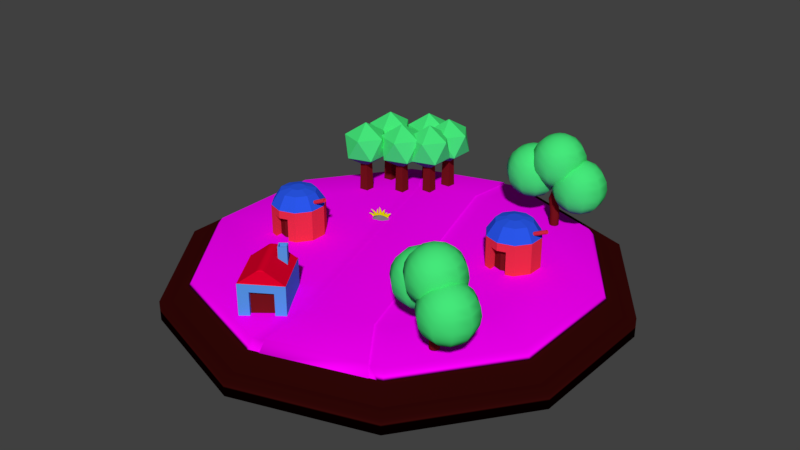 # Source: lowpolyisland.blend  (saved by Blender 2.78.0; exported with 4.5.12 LTS)
import bpy
from mathutils import Matrix  # noqa: F401  (used for matrix-valued properties, if any)

bpy.ops.wm.read_factory_settings(use_empty=True)
scene = bpy.context.scene
scene.name = 'Scene'

# ---- collections
col_collection_1 = bpy.data.collections.new('Collection 1'); scene.collection.children.link(col_collection_1)

# ---- images (referenced by path relative to the original .blend; pixels are not part of the script)
import os
ASSET_DIR = os.environ.get("B2B_ASSET_DIR", "")  # directory of the original .blend (textures are referenced by path, not embedded)
HERE = os.path.dirname(os.path.abspath(__file__))  # packed textures are extracted next to this script under _unpacked/

def load_image(name, relpath, width, height, colorspace="sRGB"):
    """Load a texture the original file referenced (path relative to the .blend, or extracted next to this script)."""
    p = next((c for c in (os.path.join(HERE, relpath), os.path.join(ASSET_DIR, relpath)) if relpath and os.path.exists(c)), "")
    if p:
        img = bpy.data.images.load(p, check_existing=True)
        img.name = name
    else:  # same state as the original file: an image datablock whose file is absent (Cycles renders it pink)
        img = bpy.data.images.new(name, width, height)
        img.source = "FILE"
        img.filepath = "//" + (relpath or name)
    img.colorspace_settings.name = colorspace
    return img
img_grass_textures_17_jpg = load_image('grass-textures-17.jpg', 'grass-textures-17.jpg', 1024, 1024, 'sRGB')

# ---- materials (node trees are filled in below, after node groups)
mat_island_brown = bpy.data.materials.new('island_brown')
mat_island_brown.alpha_threshold = 0.0
mat_island_brown.roughness = 0.5
mat_island_green = bpy.data.materials.new('island_green')
mat_island_green.alpha_threshold = 0.0
mat_island_green.roughness = 0.5
mat_islan_path = bpy.data.materials.new('islan_path')
mat_islan_path.alpha_threshold = 0.0
mat_islan_path.roughness = 0.5
mat_stone = bpy.data.materials.new('stone')
mat_stone.alpha_threshold = 0.0
mat_stone.roughness = 0.5
mat_tree_green = bpy.data.materials.new('tree_green')
mat_tree_green.alpha_threshold = 0.0
mat_tree_green.roughness = 0.5
mat_tree_bark = bpy.data.materials.new('tree_bark')
mat_tree_bark.alpha_threshold = 0.0
mat_tree_bark.roughness = 0.5
mat_dome_house_body = bpy.data.materials.new('dome_house_body')
mat_dome_house_body.alpha_threshold = 0.0
mat_dome_house_body.roughness = 0.5
mat_dome_house_top = bpy.data.materials.new('dome_house_top')
mat_dome_house_top.alpha_threshold = 0.0
mat_dome_house_top.roughness = 0.5
mat_house_top = bpy.data.materials.new('house_top')
mat_house_top.alpha_threshold = 0.0
mat_house_top.roughness = 0.5
mat_house_bottom = bpy.data.materials.new('house_bottom')
mat_house_bottom.alpha_threshold = 0.0
mat_house_bottom.roughness = 0.5
mat_grass_body = bpy.data.materials.new('grass_body')
mat_grass_body.alpha_threshold = 0.0
mat_grass_body.roughness = 0.5

# ---- material node trees
mat_island_brown.use_nodes = True; mat_island_brown.node_tree.nodes.clear()
_N = mat_island_brown.node_tree.nodes; _L = mat_island_brown.node_tree.links
n0 = _N.new('ShaderNodeOutputMaterial'); n0.name = 'Material Output'; n0.location = (300, 300)
n1 = _N.new('ShaderNodeBsdfDiffuse'); n1.name = 'Diffuse BSDF'; n1.location = (10, 300)
n1.inputs[0].default_value = (0.03522, 0.002548, 0.002344, 1.0)
_L.new(n1.outputs[0], n0.inputs[0])
n0.is_active_output = True
mat_island_green.use_nodes = True; mat_island_green.node_tree.nodes.clear()
_N = mat_island_green.node_tree.nodes; _L = mat_island_green.node_tree.links
n0 = _N.new('ShaderNodeOutputMaterial'); n0.name = 'Material Output'; n0.location = (300, 300)
n1 = _N.new('ShaderNodeTexImage'); n1.name = 'Image Texture'; n1.location = (-133, 228)
n1.width = 140
n1.image = img_grass_textures_17_jpg
n2 = _N.new('ShaderNodeBsdfDiffuse'); n2.name = 'Diffuse BSDF'; n2.location = (59, 458)
_L.new(n2.outputs[0], n0.inputs[0])
_L.new(n1.outputs[0], n2.inputs[0])
n0.is_active_output = True
mat_islan_path.use_nodes = True; mat_islan_path.node_tree.nodes.clear()
_N = mat_islan_path.node_tree.nodes; _L = mat_islan_path.node_tree.links
n0 = _N.new('ShaderNodeOutputMaterial'); n0.name = 'Material Output'; n0.location = (300, 300)
n1 = _N.new('ShaderNodeBsdfDiffuse'); n1.name = 'Diffuse BSDF'; n1.location = (10, 300)
n1.inputs[0].default_value = (0.8, 0.5912, 0.05286, 1.0)
_L.new(n1.outputs[0], n0.inputs[0])
n0.is_active_output = True
mat_stone.use_nodes = True; mat_stone.node_tree.nodes.clear()
_N = mat_stone.node_tree.nodes; _L = mat_stone.node_tree.links
n0 = _N.new('ShaderNodeOutputMaterial'); n0.name = 'Material Output'; n0.location = (300, 300)
n1 = _N.new('ShaderNodeBsdfDiffuse'); n1.name = 'Diffuse BSDF'; n1.location = (10, 300)
n1.inputs[0].default_value = (0.2019, 0.2019, 0.2019, 1.0)
_L.new(n1.outputs[0], n0.inputs[0])
n0.is_active_output = True
mat_tree_green.use_nodes = True; mat_tree_green.node_tree.nodes.clear()
_N = mat_tree_green.node_tree.nodes; _L = mat_tree_green.node_tree.links
n0 = _N.new('ShaderNodeOutputMaterial'); n0.name = 'Material Output'; n0.location = (300, 300)
n1 = _N.new('ShaderNodeBsdfDiffuse'); n1.name = 'Diffuse BSDF'; n1.location = (10, 300)
n1.inputs[0].default_value = (0.0601, 0.8, 0.1956, 1.0)
_L.new(n1.outputs[0], n0.inputs[0])
n0.is_active_output = True
mat_tree_bark.use_nodes = True; mat_tree_bark.node_tree.nodes.clear()
_N = mat_tree_bark.node_tree.nodes; _L = mat_tree_bark.node_tree.links
n0 = _N.new('ShaderNodeOutputMaterial'); n0.name = 'Material Output'; n0.location = (300, 300)
n1 = _N.new('ShaderNodeBsdfDiffuse'); n1.name = 'Diffuse BSDF'; n1.location = (10, 300)
n1.inputs[0].default_value = (0.1626, 0.00737, 0.01062, 1.0)
_L.new(n1.outputs[0], n0.inputs[0])
n0.is_active_output = True
mat_dome_house_body.use_nodes = True; mat_dome_house_body.node_tree.nodes.clear()
_N = mat_dome_house_body.node_tree.nodes; _L = mat_dome_house_body.node_tree.links
n0 = _N.new('ShaderNodeOutputMaterial'); n0.name = 'Material Output'; n0.location = (300, 300)
n1 = _N.new('ShaderNodeBsdfDiffuse'); n1.name = 'Diffuse BSDF'; n1.location = (10, 300)
n1.inputs[0].default_value = (0.8, 0.02915, 0.06346, 1.0)
_L.new(n1.outputs[0], n0.inputs[0])
n0.is_active_output = True
mat_dome_house_top.use_nodes = True; mat_dome_house_top.node_tree.nodes.clear()
_N = mat_dome_house_top.node_tree.nodes; _L = mat_dome_house_top.node_tree.links
n0 = _N.new('ShaderNodeOutputMaterial'); n0.name = 'Material Output'; n0.location = (300, 300)
n1 = _N.new('ShaderNodeBsdfDiffuse'); n1.name = 'Diffuse BSDF'; n1.location = (10, 300)
n1.inputs[0].default_value = (0.02269, 0.09496, 0.8, 1.0)
_L.new(n1.outputs[0], n0.inputs[0])
n0.is_active_output = True
mat_house_top.use_nodes = True; mat_house_top.node_tree.nodes.clear()
_N = mat_house_top.node_tree.nodes; _L = mat_house_top.node_tree.links
n0 = _N.new('ShaderNodeOutputMaterial'); n0.name = 'Material Output'; n0.location = (300, 300)
n1 = _N.new('ShaderNodeBsdfDiffuse'); n1.name = 'Diffuse BSDF'; n1.location = (10, 300)
n1.inputs[0].default_value = (0.8, 0.0, 0.0258, 1.0)
_L.new(n1.outputs[0], n0.inputs[0])
n0.is_active_output = True
mat_house_bottom.use_nodes = True; mat_house_bottom.node_tree.nodes.clear()
_N = mat_house_bottom.node_tree.nodes; _L = mat_house_bottom.node_tree.links
n0 = _N.new('ShaderNodeOutputMaterial'); n0.name = 'Material Output'; n0.location = (300, 300)
n1 = _N.new('ShaderNodeBsdfDiffuse'); n1.name = 'Diffuse BSDF'; n1.location = (10, 300)
n1.inputs[0].default_value = (0.09252, 0.3212, 0.8, 1.0)
_L.new(n1.outputs[0], n0.inputs[0])
n0.is_active_output = True
mat_grass_body.use_nodes = True; mat_grass_body.node_tree.nodes.clear()
_N = mat_grass_body.node_tree.nodes; _L = mat_grass_body.node_tree.links
n0 = _N.new('ShaderNodeOutputMaterial'); n0.name = 'Material Output'; n0.location = (300, 300)
n1 = _N.new('ShaderNodeBsdfDiffuse'); n1.name = 'Diffuse BSDF'; n1.location = (10, 300)
n1.inputs[0].default_value = (0.8, 0.7524, 0.0, 1.0)
_L.new(n1.outputs[0], n0.inputs[0])
n0.is_active_output = True

# ---- world
world_world = bpy.data.worlds.new('World'); scene.world = world_world
world_world.color = (0.05088, 0.05088, 0.05088)
world_world.use_sun_shadow = False
world_world.sun_shadow_jitter_overblur = 0.0
world_world.cycles.sampling_method = 'MANUAL'

# ---- meshes
me_cylinder_003 = bpy.data.meshes.new('Cylinder.003')
me_cylinder_003.from_pydata([(0.3622, 0.4985, 1.302), (0.4985, 0.6862, 1.108), (-0.05488, 0.8357, 1.103), (-0.05498, 0.6036, 1.298), (0.586, 0.1904, 1.302), (0.8066, 0.2621, 1.108), (0.586, -0.1904, 1.302), (0.8066, -0.2621, 1.108), (0.3103, -0.5206, 1.298), (0.4468, -0.7083, 1.103), (0.05497, -0.6036, 1.298), (0.05488, -0.8357, 1.103), (-0.3622, -0.4985, 1.302), (-0.4985, -0.6862, 1.108), (-0.586, -0.1904, 1.302), (-0.8066, -0.2621, 1.108), (-0.586, 0.1904, 1.302), (-0.8066, 0.2621, 1.108), (-0.3103, 0.5206, 1.298), (-0.4468, 0.7083, 1.103), (0.8532, 0.2772, 0.4526), (0.5273, 0.7258, 0.4526), (-0.05343, 0.8756, 0.5087), (-0.4714, 0.7398, 0.5087), (0.8532, -0.2772, 0.4526), (0.4714, -0.7398, 0.5087), (0.05342, -0.8756, 0.5087), (-0.5273, -0.7258, 0.4526), (-0.8532, -0.2772, 0.4526), (-0.8532, 0.2772, 0.4526), (-4.544e-09, 0.8481, 1.108), (-5.96e-08, 0.6161, 1.302), (0.3622, -0.4985, 1.302), (0.4985, -0.6862, 1.108), (-3.725e-08, -0.6161, 1.302), (-7.459e-08, -0.8481, 1.108), (-0.3622, 0.4985, 1.302), (-0.4985, 0.6862, 1.108), (-4.806e-09, 0.8971, 0.4526), (-0.5273, 0.7258, 0.4526), (0.5273, -0.7258, 0.4526), (-7.889e-08, -0.8971, 0.4526), (0.05481, -0.8345, 1.17), (0.4462, -0.7074, 1.17), (0.3099, -0.5199, 1.365), (0.0549, -0.6028, 1.365), (-0.05481, 0.8345, 1.17), (-0.4462, 0.7074, 1.17), (-0.3099, 0.5199, 1.365), (-0.0549, 0.6028, 1.365), (-0.05335, 0.8744, 0.5769), (-0.4708, 0.7387, 0.5769), (0.4708, -0.7387, 0.5769), (0.05335, -0.8744, 0.5769)], [], [(2, 22, 50, 46), (20, 21, 1, 5), (18, 10, 45, 48), (39, 29, 17, 37), (27, 41, 35, 13), (21, 38, 30, 1), (28, 27, 13, 15), (40, 24, 7, 33), (24, 20, 5, 7), (29, 28, 15, 17), (1, 30, 31, 0), (5, 1, 0, 4), (7, 5, 4, 6), (33, 7, 6, 32), (3, 2, 46, 49), (13, 35, 34, 12), (15, 13, 12, 14), (17, 15, 14, 16), (37, 17, 16, 36), (22, 23, 51, 50), (0, 31, 32, 6, 4), (19, 18, 48, 47), (34, 36, 16, 14, 12), (2, 3, 31, 30), (8, 9, 33, 32), (11, 10, 34, 35), (18, 19, 37, 36), (22, 2, 30, 38), (19, 23, 39, 37), (3, 8, 32, 31), (10, 18, 36, 34), (9, 25, 40, 33), (26, 11, 35, 41), (23, 22, 38, 39), (25, 26, 41, 40), (53, 52, 43, 42), (50, 51, 47, 46), (42, 43, 44, 45), (46, 47, 48, 49), (44, 49, 48, 45), (26, 25, 52, 53), (9, 8, 44, 43), (25, 9, 43, 52), (23, 19, 47, 51), (10, 11, 42, 45), (11, 26, 53, 42), (8, 3, 49, 44), (28, 29, 39, 38, 21, 20, 24, 40, 41, 27)])
me_cylinder_003.polygons.foreach_set('use_smooth', [True] * 48)
me_cylinder_003.polygons.foreach_set('material_index', [1, 1, 1, 1, 1, 1, 1, 1, 1, 1, 1, 1, 1, 1, 1, 1, 1, 1, 1, 1, 1, 1, 1, 1, 1, 1, 1, 1, 1, 1, 1, 1, 1, 1, 1, 1, 1, 1, 1, 1, 1, 1, 1, 1, 1, 1, 1, 1])
_uv = me_cylinder_003.uv_layers.new(name='UVMap')
_uv.uv.foreach_set('vector', [1.391, 0.3103, 2.397, 0.0002524, 2.397, 0.0002524, 1.391, 0.3103, 0.4756, -1.627, 1.724, -1.219, 1.065, -0.2427, 0.5192, -0.4496, 1.055, 0.6734, -0.1226, 0.5988, -0.1226, 0.5988, 1.055, 0.6734, 2.491, 1.157, 1.723, 2.219, 0.9942, 1.294, 1.358, 0.8355, -0.773, 2.221, -1.544, 1.157, -0.4357, 0.7519, -0.1145, 1.243, 1.724, -1.219, 2.493, -0.1546, 1.385, 0.2488, 1.065, -0.2427, 0.4758, 2.627, -0.773, 2.221, -0.1145, 1.243, 0.4318, 1.45, -1.544, -0.1566, -0.7731, -1.22, -0.04429, -0.2938, -0.4091, 0.1652, -0.7731, -1.22, 0.4756, -1.627, 0.5192, -0.4496, -0.04429, -0.2938, 1.723, 2.219, 0.4758, 2.627, 0.4318, 1.45, 0.9942, 1.294, 1.065, -0.2427, 1.385, 0.2488, 1.069, 0.3438, 0.8684, 0.01752, 0.5192, -0.4496, 1.065, -0.2427, 0.8684, 0.01752, 0.5145, -0.1234, -0.04429, -0.2938, 0.5192, -0.4496, 0.5145, -0.1234, 0.145, -0.02667, -0.4091, 0.1652, -0.04429, -0.2938, 0.145, -0.02667, -0.09805, 0.2707, 1.071, 0.4011, 1.391, 0.3103, 1.391, 0.3103, 1.071, 0.4011, -0.1145, 1.243, -0.4357, 0.7519, -0.121, 0.6559, 0.08339, 0.982, 0.4318, 1.45, -0.1145, 1.243, 0.08339, 0.982, 0.4367, 1.125, 0.9942, 1.294, 0.4318, 1.45, 0.4367, 1.125, 0.8049, 1.028, 1.358, 0.8355, 0.9942, 1.294, 0.8049, 1.028, 1.046, 0.7301, 2.397, 0.0002524, 2.395, 1.009, 2.395, 1.009, 2.397, 0.0002524, 0.8684, 0.01752, 1.069, 0.3438, -0.09805, 0.2707, 0.145, -0.02667, 0.5145, -0.1234, 1.37, 0.7733, 1.055, 0.6734, 1.055, 0.6734, 1.37, 0.7733, -0.121, 0.6559, 1.046, 0.7301, 0.8049, 1.028, 0.4367, 1.125, 0.08339, 0.982, 1.391, 0.3103, 1.071, 0.4011, 1.069, 0.3438, 1.385, 0.2488, -0.1065, 0.3272, -0.4213, 0.2274, -0.4091, 0.1652, -0.09805, 0.2707, -0.4421, 0.6904, -0.1226, 0.5988, -0.121, 0.6559, -0.4357, 0.7519, 1.055, 0.6734, 1.37, 0.7733, 1.358, 0.8355, 1.046, 0.7301, 2.397, 0.0002524, 1.391, 0.3103, 1.385, 0.2488, 2.493, -0.1546, 1.37, 0.7733, 2.395, 1.009, 2.491, 1.157, 1.358, 0.8355, 1.071, 0.4011, -0.1065, 0.3272, -0.09805, 0.2707, 1.069, 0.3438, -0.1226, 0.5988, 1.055, 0.6734, 1.046, 0.7301, -0.121, 0.6559, -0.4213, 0.2274, -1.447, -0.008606, -1.544, -0.1566, -0.4091, 0.1652, -1.449, 1.002, -0.4421, 0.6904, -0.4357, 0.7519, -1.544, 1.157, 2.395, 1.009, 2.397, 0.0002524, 2.493, -0.1546, 2.491, 1.157, -1.447, -0.008606, -1.449, 1.002, -1.544, 1.157, -1.544, -0.1566, -1.449, 1.002, -1.447, -0.008606, -0.4213, 0.2274, -0.4421, 0.6904, 2.397, 0.0002524, 2.395, 1.009, 1.37, 0.7733, 1.391, 0.3103, -0.4421, 0.6904, -0.4213, 0.2274, -0.1065, 0.3272, -0.1226, 0.5988, 1.391, 0.3103, 1.37, 0.7733, 1.055, 0.6734, 1.071, 0.4011, -0.1065, 0.3272, 1.071, 0.4011, 1.055, 0.6734, -0.1226, 0.5988, -1.449, 1.002, -1.447, -0.008606, -1.447, -0.008606, -1.449, 1.002, -0.4213, 0.2274, -0.1065, 0.3272, -0.1065, 0.3272, -0.4213, 0.2274, -1.447, -0.008606, -0.4213, 0.2274, -0.4213, 0.2274, -1.447, -0.008606, 2.395, 1.009, 1.37, 0.7733, 1.37, 0.7733, 2.395, 1.009, -0.1226, 0.5988, -0.4421, 0.6904, -0.4421, 0.6904, -0.1226, 0.5988, -0.4421, 0.6904, -1.449, 1.002, -1.449, 1.002, -0.4421, 0.6904, -0.1065, 0.3272, 1.071, 0.4011, 1.071, 0.4011, -0.1065, 0.3272, 0.4758, 2.627, 1.723, 2.219, 2.491, 1.157, 2.493, -0.1546, 1.724, -1.219, 0.4756, -1.627, -0.7731, -1.22, -1.544, -0.1566, -1.544, 1.157, -0.773, 2.221])
me_cylinder_003.materials.append(mat_island_brown)
me_cylinder_003.materials.append(mat_island_green)
me_cylinder_003.materials.append(mat_islan_path)
me_cylinder_003.use_remesh_preserve_volume = False
me_cylinder_003.use_remesh_preserve_attributes = False
me_cylinder_003.use_mirror_vertex_groups = False
me_cylinder_003.update()
me_icosphere = bpy.data.meshes.new('Icosphere')
me_icosphere.from_pydata([(0.0, -4.441e-16, -1.0), (1.386, -0.5257, -0.4472), (-0.5294, -0.8506, -0.4472), (-1.713, -4.441e-16, -0.4472), (-0.5294, 0.8506, -0.4472), (1.386, 0.5257, -0.4472), (0.5294, -0.8506, 0.4472), (-1.386, -0.5257, 0.4472), (-1.386, 0.5257, 0.4472), (0.5294, 0.8506, 0.4472), (1.713, -4.441e-16, 0.4472), (0.0, -4.441e-16, 1.0)], [], [(0, 1, 2), (1, 0, 5), (0, 2, 3), (0, 3, 4), (0, 4, 5), (1, 5, 10), (2, 1, 6), (3, 2, 7), (4, 3, 8), (5, 4, 9), (1, 10, 6), (2, 6, 7), (3, 7, 8), (4, 8, 9), (5, 9, 10), (6, 10, 11), (7, 6, 11), (8, 7, 11), (9, 8, 11), (10, 9, 11)])
me_icosphere.materials.append(mat_stone)
me_icosphere.use_remesh_preserve_volume = False
me_icosphere.use_remesh_preserve_attributes = False
me_icosphere.use_mirror_vertex_groups = False
me_icosphere.update()
me_cube_001 = bpy.data.meshes.new('Cube.001')
me_cube_001.from_pydata([(-1.223, -1.223, -1.204), (-1.0, -1.0, 1.0), (-1.223, 1.223, -1.204), (-1.0, 1.0, 1.0), (1.223, -1.223, -1.204), (1.0, -1.0, 1.0), (1.223, 1.223, -1.204), (1.0, 1.0, 1.0), (5.176e-08, 5.176e-08, 0.504), (4.227, -3.071, 1.24), (-1.614, -4.969, 1.24), (-5.224, 5.176e-08, 1.24), (-1.614, 4.969, 1.24), (4.227, 3.071, 1.24), (1.614, -4.969, 2.43), (-4.227, -3.071, 2.43), (-4.227, 3.071, 2.43), (1.614, 4.969, 2.43), (5.224, 5.176e-08, 2.43), (5.176e-08, 5.176e-08, 3.166)], [], [(0, 1, 3, 2), (2, 3, 7, 6), (6, 7, 5, 4), (4, 5, 1, 0), (2, 6, 4, 0), (7, 3, 1, 5), (8, 9, 10), (9, 8, 13), (8, 10, 11), (8, 11, 12), (8, 12, 13), (9, 13, 18), (10, 9, 14), (11, 10, 15), (12, 11, 16), (13, 12, 17), (9, 18, 14), (10, 14, 15), (11, 15, 16), (12, 16, 17), (13, 17, 18), (14, 18, 19), (15, 14, 19), (16, 15, 19), (17, 16, 19), (18, 17, 19)])
me_cube_001.polygons.foreach_set('material_index', [1, 1, 1, 1, 1, 1, 0, 0, 0, 0, 0, 0, 0, 0, 0, 0, 0, 0, 0, 0, 0, 0, 0, 0, 0, 0])
me_cube_001.materials.append(mat_tree_green)
me_cube_001.materials.append(mat_tree_bark)
me_cube_001.use_remesh_preserve_volume = False
me_cube_001.use_remesh_preserve_attributes = False
me_cube_001.use_mirror_vertex_groups = False
me_cube_001.update()
me_cylinder_002 = bpy.data.meshes.new('Cylinder.002')
me_cylinder_002.from_pydata([(0.0, 1.0, -1.0), (1.702, 1.0, 1.0), (0.5878, 0.809, -1.0), (2.29, 0.809, 1.0), (0.9511, 0.309, -1.0), (2.653, 0.309, 1.0), (0.9511, -0.309, -1.0), (2.653, -0.309, 1.0), (0.5878, -0.809, -1.0), (2.29, -0.809, 1.0), (-8.742e-08, -1.0, -1.0), (1.702, -1.0, 1.0), (-0.5878, -0.809, -1.0), (1.115, -0.809, 1.0), (-0.9511, -0.309, -1.0), (0.7514, -0.309, 1.0), (-0.9511, 0.309, -1.0), (0.7514, 0.309, 1.0), (-0.5878, 0.809, -1.0), (1.115, 0.809, 1.0), (-0.509, 1.0, 0.0), (0.07881, 0.809, 0.0), (0.4421, 0.309, 0.0), (0.4421, -0.309, 0.0), (0.07881, -0.809, 0.0), (-0.509, -1.0, 0.0), (-1.097, -0.809, 0.0), (-1.46, -0.309, 0.0), (-1.46, 0.309, 0.0), (-1.097, 0.809, 0.0), (0.446, 1.0, 0.5), (1.034, 0.809, 0.5), (1.397, 0.309, 0.5), (1.397, -0.309, 0.5), (1.034, -0.809, 0.5), (0.446, -1.0, 0.5), (-0.1418, -0.809, 0.5), (-0.5051, -0.309, 0.5), (-0.5051, 0.309, 0.5), (-0.1418, 0.809, 0.5), (0.5878, 0.809, -0.5), (0.9511, 0.309, -0.5), (0.9511, -0.309, -0.5), (0.5878, -0.809, -0.5), (-8.742e-08, -1.0, -0.5), (-0.5878, -0.809, -0.5), (-0.9511, -0.309, -0.5), (-0.9511, 0.309, -0.5), (-0.5878, 0.809, -0.5), (0.0, 1.0, -0.5), (0.2287, 1.754, 2.507), (0.2287, 3.336, 2.365), (0.2287, 4.591, 2.145), (0.2287, 5.397, 1.253), (0.2287, 4.591, 0.9754), (1.259, 1.419, 2.507), (2.189, 2.699, 2.365), (2.927, 3.714, 2.145), (3.401, 4.367, 1.868), (3.564, 4.591, 1.56), (3.401, 4.367, 1.253), (2.927, 3.714, 0.9754), (2.189, 2.699, 0.7553), (1.259, 1.419, 0.6139), (1.897, 0.5419, 2.507), (3.401, 1.031, 2.365), (4.595, 1.419, 2.145), (5.362, 1.668, 1.868), (5.626, 1.754, 1.56), (5.362, 1.668, 1.253), (4.595, 1.419, 0.9754), (3.401, 1.031, 0.7553), (1.897, 0.5419, 0.6139), (1.897, -0.5419, 2.507), (3.401, -1.031, 2.365), (4.595, -1.419, 2.145), (5.362, -1.668, 1.868), (5.626, -1.754, 1.56), (5.362, -1.668, 1.253), (4.595, -1.419, 0.9754), (3.401, -1.031, 0.7553), (1.897, -0.5419, 0.6139), (1.259, -1.419, 2.507), (2.189, -2.699, 2.365), (2.927, -3.714, 2.145), (3.401, -4.367, 1.868), (3.564, -4.591, 1.56), (3.401, -4.367, 1.253), (2.927, -3.714, 0.9754), (2.189, -2.699, 0.7553), (1.259, -1.419, 0.6139), (0.2287, -1.754, 2.507), (0.2287, -3.336, 2.365), (0.2287, -4.591, 2.145), (0.2287, -5.397, 1.868), (0.2287, -5.675, 1.56), (0.2287, -5.397, 1.253), (0.2287, -4.591, 0.9754), (0.2287, -3.336, 0.7553), (0.2287, -1.754, 0.6139), (0.2287, -5.673e-06, 0.5652), (0.2287, -7.169e-06, 2.555), (-0.8022, -1.419, 2.507), (-1.732, -2.699, 2.365), (-2.47, -3.714, 2.145), (-2.944, -4.367, 1.868), (-3.107, -4.591, 1.56), (-2.944, -4.367, 1.253), (-2.47, -3.714, 0.9754), (-1.732, -2.699, 0.7553), (-0.8022, -1.419, 0.6139), (-1.439, -0.5419, 2.507), (-2.944, -1.031, 2.365), (-4.138, -1.419, 2.145), (-4.905, -1.668, 1.868), (-5.169, -1.754, 1.56), (-4.905, -1.668, 1.253), (-4.138, -1.419, 0.9754), (-2.944, -1.031, 0.7553), (-1.439, -0.5419, 0.6139), (-1.439, 0.5419, 2.507), (-2.944, 1.031, 2.365), (-4.138, 1.419, 2.145), (-4.905, 1.668, 1.868), (-5.169, 1.754, 1.56), (-4.905, 1.668, 1.253), (-4.138, 1.419, 0.9754), (-2.944, 1.031, 0.7553), (-1.439, 0.5419, 0.6139), (-0.8022, 1.419, 2.507), (-1.732, 2.699, 2.365), (-2.47, 3.714, 2.145), (-2.944, 4.367, 1.868), (-3.107, 4.591, 1.56), (-2.944, 4.367, 1.253), (-2.47, 3.714, 0.9754), (-1.732, 2.699, 0.7553), (-0.8022, 1.419, 0.6139), (0.2287, 5.397, 1.868), (0.2287, 5.675, 1.56), (0.2287, 3.336, 0.7553), (0.2287, 1.754, 0.6139), (5.04, 1.754, 1.684), (5.04, 3.336, 1.543), (5.04, 4.591, 1.323), (5.04, 5.397, 0.4307), (5.04, 4.591, 0.1533), (6.071, 1.419, 1.684), (7.001, 2.699, 1.543), (7.739, 3.714, 1.323), (8.213, 4.367, 1.046), (8.376, 4.591, 0.7382), (8.213, 4.367, 0.4307), (7.739, 3.714, 0.1533), (7.001, 2.699, -0.06684), (6.071, 1.419, -0.2082), (6.708, 0.5419, 1.684), (8.213, 1.031, 1.543), (9.407, 1.419, 1.323), (10.17, 1.668, 1.046), (10.44, 1.754, 0.7382), (10.17, 1.668, 0.4307), (9.407, 1.419, 0.1533), (8.213, 1.031, -0.06684), (6.708, 0.5419, -0.2082), (6.708, -0.5419, 1.684), (8.213, -1.031, 1.543), (9.407, -1.419, 1.323), (10.17, -1.668, 1.046), (10.44, -1.754, 0.7382), (10.17, -1.668, 0.4307), (9.407, -1.419, 0.1533), (8.213, -1.031, -0.06684), (6.708, -0.5419, -0.2082), (6.071, -1.419, 1.684), (7.001, -2.699, 1.543), (7.739, -3.714, 1.323), (8.213, -4.367, 1.046), (8.376, -4.591, 0.7382), (8.213, -4.367, 0.4307), (7.739, -3.714, 0.1533), (7.001, -2.699, -0.06684), (6.071, -1.419, -0.2082), (5.04, -1.754, 1.684), (5.04, -3.336, 1.543), (5.04, -4.591, 1.323), (5.04, -5.397, 1.046), (5.04, -5.675, 0.7382), (5.04, -5.397, 0.4307), (5.04, -4.591, 0.1533), (5.04, -3.336, -0.06684), (5.04, -1.754, -0.2082), (5.04, -5.673e-06, -0.2569), (5.04, -7.169e-06, 1.733), (4.01, -1.419, 1.684), (3.08, -2.699, 1.543), (2.342, -3.714, 1.323), (1.868, -4.367, 1.046), (1.705, -4.591, 0.7382), (1.868, -4.367, 0.4307), (2.342, -3.714, 0.1533), (3.08, -2.699, -0.06684), (4.01, -1.419, -0.2082), (3.373, -0.5419, 1.684), (1.868, -1.031, 1.543), (0.6738, -1.419, 1.323), (-0.09283, -1.668, 1.046), (-0.357, -1.754, 0.7382), (-0.09283, -1.668, 0.4307), (0.6738, -1.419, 0.1533), (1.868, -1.031, -0.06684), (3.373, -0.5419, -0.2082), (3.373, 0.5419, 1.684), (1.868, 1.031, 1.543), (0.6738, 1.419, 1.323), (-0.09283, 1.668, 1.046), (-0.357, 1.754, 0.7382), (-0.09283, 1.668, 0.4307), (0.6738, 1.419, 0.1533), (1.868, 1.031, -0.06684), (3.373, 0.5419, -0.2082), (4.01, 1.419, 1.684), (3.08, 2.699, 1.543), (2.342, 3.714, 1.323), (1.868, 4.367, 1.046), (1.705, 4.591, 0.7382), (1.868, 4.367, 0.4307), (2.342, 3.714, 0.1533), (3.08, 2.699, -0.06684), (4.01, 1.419, -0.2082), (5.04, 5.397, 1.046), (5.04, 5.675, 0.7382), (5.04, 3.336, -0.06684), (5.04, 1.754, -0.2082), (-5.487, 1.754, 1.895), (-5.487, 3.336, 1.754), (-5.487, 4.591, 1.533), (-5.487, 5.397, 0.6412), (-5.487, 4.591, 0.3638), (-4.456, 1.419, 1.895), (-3.526, 2.699, 1.754), (-2.788, 3.714, 1.533), (-2.314, 4.367, 1.256), (-2.151, 4.591, 0.9486), (-2.314, 4.367, 0.6412), (-2.788, 3.714, 0.3638), (-3.526, 2.699, 0.1436), (-4.456, 1.419, 0.002305), (-3.819, 0.5419, 1.895), (-2.314, 1.031, 1.754), (-1.12, 1.419, 1.533), (-0.3533, 1.668, 1.256), (-0.08918, 1.754, 0.9486), (-0.3533, 1.668, 0.6412), (-1.12, 1.419, 0.3638), (-2.314, 1.031, 0.1436), (-3.819, 0.5419, 0.002305), (-3.819, -0.5419, 1.895), (-2.314, -1.031, 1.754), (-1.12, -1.419, 1.533), (-0.3533, -1.668, 1.256), (-0.08918, -1.754, 0.9486), (-0.3533, -1.668, 0.6412), (-1.12, -1.419, 0.3638), (-2.314, -1.031, 0.1436), (-3.819, -0.5419, 0.002305), (-4.456, -1.419, 1.895), (-3.526, -2.699, 1.754), (-2.788, -3.714, 1.533), (-2.314, -4.367, 1.256), (-2.151, -4.591, 0.9486), (-2.314, -4.367, 0.6412), (-2.788, -3.714, 0.3638), (-3.526, -2.699, 0.1436), (-4.456, -1.419, 0.002305), (-5.487, -1.754, 1.895), (-5.487, -3.336, 1.754), (-5.487, -4.591, 1.533), (-5.487, -5.397, 1.256), (-5.487, -5.675, 0.9486), (-5.487, -5.397, 0.6412), (-5.487, -4.591, 0.3638), (-5.487, -3.336, 0.1436), (-5.487, -1.754, 0.002305), (-5.487, -5.673e-06, -0.0464), (-5.487, -7.169e-06, 1.944), (-6.517, -1.419, 1.895), (-7.447, -2.699, 1.754), (-8.185, -3.714, 1.533), (-8.659, -4.367, 1.256), (-8.822, -4.591, 0.9486), (-8.659, -4.367, 0.6412), (-8.185, -3.714, 0.3638), (-7.447, -2.699, 0.1436), (-6.517, -1.419, 0.002305), (-7.154, -0.5419, 1.895), (-8.659, -1.031, 1.754), (-9.853, -1.419, 1.533), (-10.62, -1.668, 1.256), (-10.88, -1.754, 0.9486), (-10.62, -1.668, 0.6412), (-9.853, -1.419, 0.3638), (-8.659, -1.031, 0.1436), (-7.154, -0.5419, 0.002305), (-7.154, 0.5419, 1.895), (-8.659, 1.031, 1.754), (-9.853, 1.419, 1.533), (-10.62, 1.668, 1.256), (-10.88, 1.754, 0.9486), (-10.62, 1.668, 0.6412), (-9.853, 1.419, 0.3638), (-8.659, 1.031, 0.1436), (-7.154, 0.5419, 0.002305), (-6.517, 1.419, 1.895), (-7.447, 2.699, 1.754), (-8.185, 3.714, 1.533), (-8.659, 4.367, 1.256), (-8.822, 4.591, 0.9486), (-8.659, 4.367, 0.6412), (-8.185, 3.714, 0.3638), (-7.447, 2.699, 0.1436), (-6.517, 1.419, 0.002305), (-5.487, 5.397, 1.256), (-5.487, 5.675, 0.9486), (-5.487, 3.336, 0.1436), (-5.487, 1.754, 0.002305)], [], [(30, 1, 3, 31), (31, 3, 5, 32), (32, 5, 7, 33), (33, 7, 9, 34), (34, 9, 11, 35), (35, 11, 13, 36), (36, 13, 15, 37), (37, 15, 17, 38), (3, 1, 19, 17, 15, 13, 11, 9, 7, 5), (38, 17, 19, 39), (39, 19, 1, 30), (0, 2, 4, 6, 8, 10, 12, 14, 16, 18), (48, 29, 20, 49), (47, 28, 29, 48), (46, 27, 28, 47), (45, 26, 27, 46), (44, 25, 26, 45), (43, 24, 25, 44), (42, 23, 24, 43), (41, 22, 23, 42), (40, 21, 22, 41), (49, 20, 21, 40), (29, 39, 30, 20), (28, 38, 39, 29), (27, 37, 38, 28), (26, 36, 37, 27), (25, 35, 36, 26), (24, 34, 35, 25), (23, 33, 34, 24), (22, 32, 33, 23), (21, 31, 32, 22), (20, 30, 31, 21), (0, 49, 40, 2), (2, 40, 41, 4), (4, 41, 42, 6), (6, 42, 43, 8), (8, 43, 44, 10), (10, 44, 45, 12), (12, 45, 46, 14), (14, 46, 47, 16), (16, 47, 48, 18), (18, 48, 49, 0), (53, 139, 59, 60), (52, 51, 56, 57), (100, 141, 63), (54, 53, 60, 61), (138, 52, 57, 58), (50, 101, 55), (140, 54, 61, 62), (139, 138, 58, 59), (51, 50, 55, 56), (141, 140, 62, 63), (57, 56, 65, 66), (100, 63, 72), (61, 60, 69, 70), (58, 57, 66, 67), (55, 101, 64), (62, 61, 70, 71), (59, 58, 67, 68), (56, 55, 64, 65), (63, 62, 71, 72), (60, 59, 68, 69), (72, 71, 80, 81), (69, 68, 77, 78), (66, 65, 74, 75), (100, 72, 81), (70, 69, 78, 79), (67, 66, 75, 76), (64, 101, 73), (71, 70, 79, 80), (68, 67, 76, 77), (65, 64, 73, 74), (77, 76, 85, 86), (74, 73, 82, 83), (81, 80, 89, 90), (78, 77, 86, 87), (75, 74, 83, 84), (100, 81, 90), (79, 78, 87, 88), (76, 75, 84, 85), (73, 101, 82), (80, 79, 88, 89), (82, 101, 91), (89, 88, 97, 98), (86, 85, 94, 95), (83, 82, 91, 92), (90, 89, 98, 99), (87, 86, 95, 96), (84, 83, 92, 93), (100, 90, 99), (88, 87, 96, 97), (85, 84, 93, 94), (94, 93, 104, 105), (91, 101, 102), (98, 97, 108, 109), (95, 94, 105, 106), (92, 91, 102, 103), (99, 98, 109, 110), (96, 95, 106, 107), (93, 92, 103, 104), (100, 99, 110), (97, 96, 107, 108), (100, 110, 119), (108, 107, 116, 117), (105, 104, 113, 114), (102, 101, 111), (109, 108, 117, 118), (106, 105, 114, 115), (103, 102, 111, 112), (110, 109, 118, 119), (107, 106, 115, 116), (104, 103, 112, 113), (116, 115, 124, 125), (113, 112, 121, 122), (100, 119, 128), (117, 116, 125, 126), (114, 113, 122, 123), (111, 101, 120), (118, 117, 126, 127), (115, 114, 123, 124), (112, 111, 120, 121), (119, 118, 127, 128), (121, 120, 129, 130), (128, 127, 136, 137), (125, 124, 133, 134), (122, 121, 130, 131), (100, 128, 137), (126, 125, 134, 135), (123, 122, 131, 132), (120, 101, 129), (127, 126, 135, 136), (124, 123, 132, 133), (133, 132, 138, 139), (130, 129, 50, 51), (137, 136, 140, 141), (134, 133, 139, 53), (131, 130, 51, 52), (100, 137, 141), (135, 134, 53, 54), (132, 131, 52, 138), (129, 101, 50), (136, 135, 54, 140), (145, 231, 151, 152), (144, 143, 148, 149), (192, 233, 155), (146, 145, 152, 153), (230, 144, 149, 150), (142, 193, 147), (232, 146, 153, 154), (231, 230, 150, 151), (143, 142, 147, 148), (233, 232, 154, 155), (149, 148, 157, 158), (192, 155, 164), (153, 152, 161, 162), (150, 149, 158, 159), (147, 193, 156), (154, 153, 162, 163), (151, 150, 159, 160), (148, 147, 156, 157), (155, 154, 163, 164), (152, 151, 160, 161), (164, 163, 172, 173), (161, 160, 169, 170), (158, 157, 166, 167), (192, 164, 173), (162, 161, 170, 171), (159, 158, 167, 168), (156, 193, 165), (163, 162, 171, 172), (160, 159, 168, 169), (157, 156, 165, 166), (169, 168, 177, 178), (166, 165, 174, 175), (173, 172, 181, 182), (170, 169, 178, 179), (167, 166, 175, 176), (192, 173, 182), (171, 170, 179, 180), (168, 167, 176, 177), (165, 193, 174), (172, 171, 180, 181), (174, 193, 183), (181, 180, 189, 190), (178, 177, 186, 187), (175, 174, 183, 184), (182, 181, 190, 191), (179, 178, 187, 188), (176, 175, 184, 185), (192, 182, 191), (180, 179, 188, 189), (177, 176, 185, 186), (186, 185, 196, 197), (183, 193, 194), (190, 189, 200, 201), (187, 186, 197, 198), (184, 183, 194, 195), (191, 190, 201, 202), (188, 187, 198, 199), (185, 184, 195, 196), (192, 191, 202), (189, 188, 199, 200), (192, 202, 211), (200, 199, 208, 209), (197, 196, 205, 206), (194, 193, 203), (201, 200, 209, 210), (198, 197, 206, 207), (195, 194, 203, 204), (202, 201, 210, 211), (199, 198, 207, 208), (196, 195, 204, 205), (208, 207, 216, 217), (205, 204, 213, 214), (192, 211, 220), (209, 208, 217, 218), (206, 205, 214, 215), (203, 193, 212), (210, 209, 218, 219), (207, 206, 215, 216), (204, 203, 212, 213), (211, 210, 219, 220), (213, 212, 221, 222), (220, 219, 228, 229), (217, 216, 225, 226), (214, 213, 222, 223), (192, 220, 229), (218, 217, 226, 227), (215, 214, 223, 224), (212, 193, 221), (219, 218, 227, 228), (216, 215, 224, 225), (225, 224, 230, 231), (222, 221, 142, 143), (229, 228, 232, 233), (226, 225, 231, 145), (223, 222, 143, 144), (192, 229, 233), (227, 226, 145, 146), (224, 223, 144, 230), (221, 193, 142), (228, 227, 146, 232), (237, 323, 243, 244), (236, 235, 240, 241), (284, 325, 247), (238, 237, 244, 245), (322, 236, 241, 242), (234, 285, 239), (324, 238, 245, 246), (323, 322, 242, 243), (235, 234, 239, 240), (325, 324, 246, 247), (241, 240, 249, 250), (284, 247, 256), (245, 244, 253, 254), (242, 241, 250, 251), (239, 285, 248), (246, 245, 254, 255), (243, 242, 251, 252), (240, 239, 248, 249), (247, 246, 255, 256), (244, 243, 252, 253), (256, 255, 264, 265), (253, 252, 261, 262), (250, 249, 258, 259), (284, 256, 265), (254, 253, 262, 263), (251, 250, 259, 260), (248, 285, 257), (255, 254, 263, 264), (252, 251, 260, 261), (249, 248, 257, 258), (261, 260, 269, 270), (258, 257, 266, 267), (265, 264, 273, 274), (262, 261, 270, 271), (259, 258, 267, 268), (284, 265, 274), (263, 262, 271, 272), (260, 259, 268, 269), (257, 285, 266), (264, 263, 272, 273), (266, 285, 275), (273, 272, 281, 282), (270, 269, 278, 279), (267, 266, 275, 276), (274, 273, 282, 283), (271, 270, 279, 280), (268, 267, 276, 277), (284, 274, 283), (272, 271, 280, 281), (269, 268, 277, 278), (278, 277, 288, 289), (275, 285, 286), (282, 281, 292, 293), (279, 278, 289, 290), (276, 275, 286, 287), (283, 282, 293, 294), (280, 279, 290, 291), (277, 276, 287, 288), (284, 283, 294), (281, 280, 291, 292), (284, 294, 303), (292, 291, 300, 301), (289, 288, 297, 298), (286, 285, 295), (293, 292, 301, 302), (290, 289, 298, 299), (287, 286, 295, 296), (294, 293, 302, 303), (291, 290, 299, 300), (288, 287, 296, 297), (300, 299, 308, 309), (297, 296, 305, 306), (284, 303, 312), (301, 300, 309, 310), (298, 297, 306, 307), (295, 285, 304), (302, 301, 310, 311), (299, 298, 307, 308), (296, 295, 304, 305), (303, 302, 311, 312), (305, 304, 313, 314), (312, 311, 320, 321), (309, 308, 317, 318), (306, 305, 314, 315), (284, 312, 321), (310, 309, 318, 319), (307, 306, 315, 316), (304, 285, 313), (311, 310, 319, 320), (308, 307, 316, 317), (317, 316, 322, 323), (314, 313, 234, 235), (321, 320, 324, 325), (318, 317, 323, 237), (315, 314, 235, 236), (284, 321, 325), (319, 318, 237, 238), (316, 315, 236, 322), (313, 285, 234), (320, 319, 238, 324)])
me_cylinder_002.polygons.foreach_set('use_smooth', [True] * 342)
me_cylinder_002.polygons.foreach_set('material_index', [1, 1, 1, 1, 1, 1, 1, 1, 1, 1, 1, 1, 1, 1, 1, 1, 1, 1, 1, 1, 1, 1, 1, 1, 1, 1, 1, 1, 1, 1, 1, 1, 1, 1, 1, 1, 1, 1, 1, 1, 1, 1, 0, 0, 0, 0, 0, 0, 0, 0, 0, 0, 0, 0, 0, 0, 0, 0, 0, 0, 0, 0, 0, 0, 0, 0, 0, 0, 0, 0, 0, 0, 0, 0, 0, 0, 0, 0, 0, 0, 0, 0, 0, 0, 0, 0, 0, 0, 0, 0, 0, 0, 0, 0, 0, 0, 0, 0, 0, 0, 0, 0, 0, 0, 0, 0, 0, 0, 0, 0, 0, 0, 0, 0, 0, 0, 0, 0, 0, 0, 0, 0, 0, 0, 0, 0, 0, 0, 0, 0, 0, 0, 0, 0, 0, 0, 0, 0, 0, 0, 0, 0, 0, 0, 0, 0, 0, 0, 0, 0, 0, 0, 0, 0, 0, 0, 0, 0, 0, 0, 0, 0, 0, 0, 0, 0, 0, 0, 0, 0, 0, 0, 0, 0, 0, 0, 0, 0, 0, 0, 0, 0, 0, 0, 0, 0, 0, 0, 0, 0, 0, 0, 0, 0, 0, 0, 0, 0, 0, 0, 0, 0, 0, 0, 0, 0, 0, 0, 0, 0, 0, 0, 0, 0, 0, 0, 0, 0, 0, 0, 0, 0, 0, 0, 0, 0, 0, 0, 0, 0, 0, 0, 0, 0, 0, 0, 0, 0, 0, 0, 0, 0, 0, 0, 0, 0, 0, 0, 0, 0, 0, 0, 0, 0, 0, 0, 0, 0, 0, 0, 0, 0, 0, 0, 0, 0, 0, 0, 0, 0, 0, 0, 0, 0, 0, 0, 0, 0, 0, 0, 0, 0, 0, 0, 0, 0, 0, 0, 0, 0, 0, 0, 0, 0, 0, 0, 0, 0, 0, 0, 0, 0, 0, 0, 0, 0, 0, 0, 0, 0, 0, 0, 0, 0, 0, 0, 0, 0, 0, 0, 0, 0, 0, 0, 0, 0, 0, 0, 0, 0, 0, 0, 0, 0, 0, 0, 0, 0, 0, 0, 0, 0])
me_cylinder_002.materials.append(mat_tree_green)
me_cylinder_002.materials.append(mat_tree_bark)
me_cylinder_002.use_remesh_preserve_volume = False
me_cylinder_002.use_remesh_preserve_attributes = False
me_cylinder_002.use_mirror_vertex_groups = False
me_cylinder_002.update()
me_cylinder_001 = bpy.data.meshes.new('Cylinder.001')
me_cylinder_001.from_pydata([(0.0, 1.0, -1.0), (0.0, 1.0, 1.0), (0.5878, 0.809, -1.0), (0.5878, 0.809, 1.0), (0.9511, 0.309, -1.0), (0.9511, 0.309, 1.0), (0.9511, -0.309, -1.0), (0.9511, -0.309, 1.0), (0.3068, -0.9003, -0.8748), (0.3068, -0.9003, 0.5344), (-8.742e-08, -1.0, -0.8748), (-8.742e-08, -1.0, 0.5344), (-0.3068, -0.9003, -0.8748), (-0.3068, -0.9003, 0.5344), (-0.9511, -0.309, -1.0), (-0.9511, -0.309, 1.0), (-0.9511, 0.309, -1.0), (-0.9511, 0.309, 1.0), (-0.5878, 0.809, -1.0), (-0.5878, 0.809, 1.0), (0.1667, 0.2295, 1.906), (0.4975, 0.6847, 1.371), (0.4006, 0.5514, 1.75), (2.748e-09, 0.8463, 1.371), (-1.234e-07, 0.2837, 1.906), (-3.666e-08, 0.6815, 1.75), (0.2698, 0.08766, 1.906), (0.8049, 0.2615, 1.371), (0.6482, 0.2106, 1.75), (0.2698, -0.08766, 1.906), (0.8049, -0.2615, 1.371), (0.6482, -0.2106, 1.75), (0.1667, -0.2295, 1.906), (0.4975, -0.6847, 1.371), (0.4006, -0.5514, 1.75), (-8.553e-08, -0.2837, 1.906), (-7.124e-08, -0.8463, 1.371), (-7.45e-08, -0.6815, 1.75), (-0.1667, -0.2295, 1.906), (-0.4975, -0.6847, 1.371), (-0.4006, -0.5514, 1.75), (-0.2698, -0.08766, 1.906), (-0.8049, -0.2615, 1.371), (-0.6482, -0.2106, 1.75), (-0.2698, 0.08766, 1.906), (-0.8049, 0.2615, 1.371), (-0.6482, 0.2106, 1.75), (-0.1667, 0.2295, 1.906), (-0.4975, 0.6847, 1.371), (-0.4006, 0.5514, 1.75), (0.4335, 0.07276, 1.046), (1.307, 0.05921, 1.701), (0.452, 0.05886, 0.9861), (1.324, 0.04673, 1.647), (0.4635, 0.02248, 0.949), (1.333, 0.01675, 1.617), (0.4635, -0.02248, 0.949), (1.333, -0.01675, 1.617), (0.452, -0.05886, 0.9861), (1.324, -0.04673, 1.647), (0.4335, -0.07276, 1.046), (1.307, -0.05921, 1.701), (0.4149, -0.05886, 1.106), (1.291, -0.04673, 1.755), (0.4034, -0.02248, 1.143), (1.281, -0.01675, 1.786), (0.4034, 0.02248, 1.143), (1.281, 0.01675, 1.786), (0.4149, 0.05886, 1.106), (1.291, 0.04673, 1.755), (1.326, 0.05886, 1.641), (1.307, 0.07276, 1.701), (1.337, 0.02248, 1.604), (1.337, -0.02248, 1.604), (1.326, -0.05886, 1.641), (1.307, -0.07276, 1.701), (1.289, -0.05886, 1.761), (1.277, -0.02248, 1.798), (1.277, 0.02248, 1.798), (1.289, 0.05886, 1.761), (0.9303, 0.03677, 1.366), (0.9172, 0.04659, 1.409), (0.9377, 0.01318, 1.342), (0.9377, -0.01319, 1.342), (0.9303, -0.03678, 1.366), (0.9172, -0.04659, 1.409), (0.904, -0.03678, 1.451), (0.8966, -0.01319, 1.475), (0.8966, 0.01318, 1.475), (0.904, 0.03677, 1.451), (0.5878, -0.809, 1.0), (0.5878, -0.809, -1.0), (-8.742e-08, -1.0, -1.0), (-8.742e-08, -1.0, 1.0), (-0.5878, -0.809, -1.0), (-0.5878, -0.809, 1.0), (-8.742e-08, -0.7403, 0.5344), (-8.742e-08, -0.7403, -0.8748), (0.3068, -0.6406, 0.5344), (0.3068, -0.6406, -0.8748), (-0.3068, -0.6406, -0.8748), (-0.3068, -0.6406, 0.5344)], [], [(0, 1, 3, 2), (2, 3, 5, 4), (4, 5, 7, 6), (6, 7, 90, 91), (12, 10, 97, 100), (13, 12, 100, 101), (94, 95, 15, 14), (14, 15, 17, 16), (7, 5, 27, 30), (16, 17, 19, 18), (18, 19, 1, 0), (0, 2, 4, 6, 91, 92, 94, 14, 16, 18), (5, 3, 21, 27), (19, 17, 45, 48), (17, 15, 42, 45), (15, 95, 39, 42), (95, 93, 36, 39), (93, 90, 33, 36), (1, 19, 48, 23), (90, 7, 30, 33), (3, 1, 23, 21), (21, 23, 25, 22), (22, 25, 24, 20), (27, 21, 22, 28), (28, 22, 20, 26), (30, 27, 28, 31), (31, 28, 26, 29), (33, 30, 31, 34), (34, 31, 29, 32), (36, 33, 34, 37), (37, 34, 32, 35), (39, 36, 37, 40), (40, 37, 35, 38), (42, 39, 40, 43), (43, 40, 38, 41), (45, 42, 43, 46), (46, 43, 41, 44), (48, 45, 46, 49), (49, 46, 44, 47), (23, 48, 49, 25), (25, 49, 47, 24), (20, 24, 47, 44, 41, 38, 35, 32, 29, 26), (50, 71, 70, 52), (52, 70, 72, 54), (54, 72, 73, 56), (56, 73, 74, 58), (58, 74, 75, 60), (60, 75, 76, 62), (62, 76, 77, 64), (64, 77, 78, 66), (55, 53, 80, 82), (66, 78, 79, 68), (68, 79, 71, 50), (50, 52, 54, 56, 58, 60, 62, 64, 66, 68), (51, 53, 70, 71), (53, 55, 72, 70), (55, 57, 73, 72), (57, 59, 74, 73), (59, 61, 75, 74), (61, 63, 76, 75), (63, 65, 77, 76), (65, 67, 78, 77), (67, 69, 79, 78), (69, 51, 71, 79), (80, 81, 89, 88, 87, 86, 85, 84, 83, 82), (69, 67, 88, 89), (63, 61, 85, 86), (57, 55, 82, 83), (51, 69, 89, 81), (65, 63, 86, 87), (59, 57, 83, 84), (53, 51, 81, 80), (67, 65, 87, 88), (61, 59, 84, 85), (9, 8, 91, 90), (8, 10, 92, 91), (11, 9, 90, 93), (10, 12, 94, 92), (13, 11, 93, 95), (12, 13, 95, 94), (99, 98, 96, 97), (97, 96, 101, 100), (10, 8, 99, 97), (11, 13, 101, 96), (9, 11, 96, 98), (8, 9, 98, 99)])
me_cylinder_001.polygons.foreach_set('material_index', [0, 0, 0, 0, 0, 0, 0, 0, 1, 0, 0, 0, 1, 1, 1, 1, 1, 1, 1, 1, 1, 1, 1, 1, 1, 1, 1, 1, 1, 1, 1, 1, 1, 1, 1, 1, 1, 1, 1, 1, 1, 1, 0, 0, 0, 0, 0, 0, 0, 0, 0, 0, 0, 0, 0, 0, 0, 0, 0, 0, 0, 0, 0, 0, 0, 0, 0, 0, 0, 0, 0, 0, 0, 0, 0, 0, 0, 0, 0, 0, 2, 2, 0, 0, 0, 0])
me_cylinder_001.materials.append(mat_dome_house_body)
me_cylinder_001.materials.append(mat_dome_house_top)
me_cylinder_001.materials.append(mat_tree_bark)
me_cylinder_001.use_remesh_preserve_volume = False
me_cylinder_001.use_remesh_preserve_attributes = False
me_cylinder_001.use_mirror_vertex_groups = False
me_cylinder_001.update()
me_cube_002 = bpy.data.meshes.new('Cube.002')
me_cube_002.from_pydata([(-0.5191, -1.0, -0.6204), (-0.9714, -0.9714, 1.0), (-1.0, 1.0, -1.0), (-0.9714, 0.9714, 1.0), (0.5191, -1.0, -0.6204), (0.9714, -0.9714, 1.0), (1.0, 1.0, -1.0), (0.9714, 0.9714, 1.0), (-0.5191, -1.0, 0.6204), (-1.0, 1.0, 1.0), (1.0, 1.0, 1.0), (0.5191, -1.0, 0.6204), (-0.1791, -0.9714, 1.602), (-0.02084, -0.8897, 1.66), (-0.1011, -0.9475, 1.643), (-0.02084, 0.8897, 1.66), (-0.1791, 0.9714, 1.602), (-0.1011, 0.9475, 1.643), (0.02084, 0.8897, 1.66), (0.1791, 0.9714, 1.602), (0.1011, 0.9475, 1.643), (0.02084, -0.8897, 1.66), (0.1791, -0.9714, 1.602), (0.1011, -0.9475, 1.643), (-1.0, -1.0, -1.0), (-1.0, -1.0, 1.0), (1.0, -1.0, 1.0), (1.0, -1.0, -1.0), (-0.5191, -0.84, -0.6204), (-0.5191, -0.84, 0.6204), (0.5191, -0.84, 0.6204), (0.5191, -0.84, -0.6204), (0.3769, 0.2181, 0.7541), (0.4176, 0.2659, 1.988), (0.3462, 0.5408, 0.7541), (0.3954, 0.4989, 1.988), (0.7664, 0.2436, 0.7541), (0.7172, 0.2855, 1.988), (0.7356, 0.5663, 0.7541), (0.6949, 0.5185, 1.988), (0.3769, 0.2181, 1.988), (0.3462, 0.5408, 1.988), (0.7356, 0.5663, 1.988), (0.7664, 0.2436, 1.988), (0.4753, 0.3185, 1.372), (0.4624, 0.4545, 1.372), (0.6372, 0.4659, 1.372), (0.6502, 0.3299, 1.372)], [], [(24, 25, 9, 2), (2, 9, 10, 6), (6, 10, 26, 27), (8, 0, 28, 29), (2, 6, 27, 24), (1, 3, 9, 25), (3, 7, 10, 9), (7, 5, 26, 10), (5, 1, 25, 26), (1, 5, 22, 12), (18, 15, 13, 21), (7, 3, 16, 19), (5, 7, 19, 22), (13, 15, 17, 14), (14, 17, 16, 12), (15, 18, 20, 17), (17, 20, 19, 16), (18, 21, 23, 20), (20, 23, 22, 19), (21, 13, 14, 23), (23, 14, 12, 22), (3, 1, 12, 16), (0, 8, 25, 24), (11, 4, 27, 26), (4, 0, 24, 27), (8, 11, 26, 25), (31, 30, 29, 28), (11, 8, 29, 30), (4, 11, 30, 31), (0, 4, 31, 28), (32, 40, 41, 34), (34, 41, 42, 38), (38, 42, 43, 36), (36, 43, 40, 32), (34, 38, 36, 32), (37, 39, 46, 47), (33, 35, 41, 40), (35, 39, 42, 41), (39, 37, 43, 42), (37, 33, 40, 43), (46, 45, 44, 47), (35, 33, 44, 45), (33, 37, 47, 44), (39, 35, 45, 46)])
me_cube_002.polygons.foreach_set('material_index', [1, 1, 1, 1, 1, 0, 0, 0, 0, 0, 0, 0, 0, 0, 0, 0, 0, 0, 0, 0, 0, 0, 1, 1, 1, 1, 2, 1, 1, 1, 1, 1, 1, 1, 1, 1, 1, 1, 1, 1, 1, 1, 1, 1])
me_cube_002.materials.append(mat_house_top)
me_cube_002.materials.append(mat_house_bottom)
me_cube_002.materials.append(mat_tree_bark)
me_cube_002.use_remesh_preserve_volume = False
me_cube_002.use_remesh_preserve_attributes = False
me_cube_002.use_mirror_vertex_groups = False
me_cube_002.update()
me_cylinder = bpy.data.meshes.new('Cylinder')
me_cylinder.from_pydata([(-1.469e-09, 1.0, -0.7439), (-6.538e-09, 0.9461, 0.05355), (0.5878, 0.809, -0.7439), (0.5561, 0.7654, 0.05355), (0.9511, 0.309, -0.7439), (0.8998, 0.2924, 0.05355), (0.9511, -0.309, -0.7439), (0.8998, -0.2924, 0.05355), (0.5878, -0.809, -0.7439), (0.5561, -0.7654, 0.05355), (-8.889e-08, -1.0, -0.7439), (-8.467e-08, -0.9461, 0.05355), (-0.5878, -0.809, -0.7439), (-0.5561, -0.7654, 0.05355), (-0.9511, -0.309, -0.7439), (-0.8998, -0.2924, 0.05355), (-0.9511, 0.309, -0.7439), (-0.8998, 0.2924, 0.05355), (-0.5878, 0.809, -0.7439), (-0.5561, 0.7654, 0.05355), (0.5878, 0.809, 0.1337), (-1.469e-09, 1.0, 0.1337), (0.9511, 0.309, 0.1337), (0.9511, -0.309, 0.1337), (0.5878, -0.809, 0.1337), (-8.889e-08, -1.0, 0.1337), (-0.5878, -0.809, 0.1337), (-0.9511, -0.309, 0.1337), (-0.9511, 0.309, 0.1337), (-0.5878, 0.809, 0.1337), (0.5561, 0.7654, 0.05355), (-6.538e-09, 0.9461, 0.05355), (0.8998, 0.2924, 0.05355), (0.8998, -0.2924, 0.05355), (0.5561, -0.7654, 0.05355), (-8.467e-08, -0.9461, 0.05355), (-0.5561, -0.7654, 0.05355), (-0.8998, -0.2924, 0.05355), (-0.8998, 0.2924, 0.05355), (-0.5561, 0.7654, 0.05355), (0.8532, 0.2772, 0.7088), (0.5273, 0.7258, 0.7088), (0.8532, -0.2772, 0.7088), (-0.5273, -0.7258, 0.7088), (-0.8532, -0.2772, 0.7088), (-0.8532, 0.2772, 0.7088), (-6.275e-09, 0.8971, 0.7088), (-0.5273, 0.7258, 0.7088), (0.5273, -0.7258, 0.7088), (-8.036e-08, -0.8971, 0.7088)], [], [(0, 21, 20, 2), (2, 20, 22, 4), (4, 22, 23, 6), (6, 23, 24, 8), (8, 24, 25, 10), (10, 25, 26, 12), (12, 26, 27, 14), (14, 27, 28, 16), (16, 28, 29, 18), (18, 29, 21, 0), (0, 2, 4, 6, 8, 10, 12, 14, 16, 18), (31, 30, 20, 21), (30, 32, 22, 20), (32, 33, 23, 22), (33, 34, 24, 23), (34, 35, 25, 24), (35, 36, 26, 25), (36, 37, 27, 26), (37, 38, 28, 27), (38, 39, 29, 28), (39, 31, 21, 29), (1, 3, 30, 31), (3, 5, 32, 30), (5, 7, 33, 32), (7, 9, 34, 33), (9, 11, 35, 34), (11, 13, 36, 35), (13, 15, 37, 36), (15, 17, 38, 37), (17, 19, 39, 38), (19, 1, 31, 39), (17, 15, 44, 45), (7, 5, 40, 42), (9, 7, 42, 48), (15, 13, 43, 44), (3, 1, 46, 41), (13, 11, 49, 43), (19, 17, 45, 47), (1, 19, 47, 46), (5, 3, 41, 40), (11, 9, 48, 49), (44, 43, 49, 48, 42, 40, 41, 46, 47, 45)])
me_cylinder.polygons.foreach_set('use_smooth', [True] * 42)
me_cylinder.polygons.foreach_set('material_index', [0, 0, 0, 0, 0, 0, 0, 0, 0, 0, 0, 0, 0, 0, 0, 0, 0, 0, 0, 0, 0, 1, 1, 1, 1, 1, 1, 1, 1, 1, 1, 0, 0, 0, 0, 0, 0, 0, 0, 0, 0, 0])
_uv = me_cylinder.uv_layers.new(name='UVMap')
_uv.uv.foreach_set('vector', [0.0, 0.0, 0.0, 0.0, 0.0, 0.0, 0.0, 0.0, 0.0, 0.0, 0.0, 0.0, 0.0, 0.0, 0.0, 0.0, 0.0, 0.0, 0.0, 0.0, 0.0, 0.0, 0.0, 0.0, 0.0, 0.0, 0.0, 0.0, 0.0, 0.0, 0.0, 0.0, 0.0, 0.0, 0.0, 0.0, 0.0, 0.0, 0.0, 0.0, 0.0, 0.0, 0.0, 0.0, 0.0, 0.0, 0.0, 0.0, 0.0, 0.0, 0.0, 0.0, 0.0, 0.0, 0.0, 0.0, 0.0, 0.0, 0.0, 0.0, 0.0, 0.0, 0.0, 0.0, 0.0, 0.0, 0.0, 0.0, 0.0, 0.0, 0.0, 0.0, 0.0, 0.0, 0.0, 0.0, 0.0, 0.0, 0.0, 0.0, 0.0, 0.0, 0.0, 0.0, 0.0, 0.0, 0.0, 0.0, 0.0, 0.0, 0.0, 0.0, 0.0, 0.0, 0.0, 0.0, 0.0, 0.0, 0.0, 0.0, 0.0, 0.0, 0.0, 0.0, 0.0, 0.0, 0.0, 0.0, 0.0, 0.0, 0.0, 0.0, 0.0, 0.0, 0.0, 0.0, 0.0, 0.0, 0.0, 0.0, 0.0, 0.0, 0.0, 0.0, 0.0, 0.0, 0.0, 0.0, 0.0, 0.0, 0.0, 0.0, 0.0, 0.0, 0.0, 0.0, 0.0, 0.0, 0.0, 0.0, 0.0, 0.0, 0.0, 0.0, 0.0, 0.0, 0.0, 0.0, 0.0, 0.0, 0.0, 0.0, 0.0, 0.0, 0.0, 0.0, 0.0, 0.0, 0.0, 0.0, 0.0, 0.0, 0.0, 0.0, 0.0, 0.0, 0.0, 0.0, 0.0, 0.0, 0.0, 0.0, 0.0, 0.0, 0.0, 0.0, 0.0, 0.0, 0.0, 0.0, 0.0, 0.0, 0.0, 0.0, 0.0, 0.0, 0.0, 0.0, 0.0, 0.0, 0.0, 0.0, 0.0, 0.0, 0.0, 0.0, 0.0, 0.0, 0.0, 0.0, 0.0, 0.0, 0.0, 0.0, 0.0, 0.0, 0.0, 0.0, 0.0, 0.0, 0.0, 0.0, 0.0, 0.0, 0.0, 0.0, 0.0, 0.0, 0.0, 0.0, 0.0, 0.0, 0.0, 0.0, 0.0, 0.0, 0.0, 0.0, 0.0, 0.0, 0.0, 0.0, 0.0, 0.0, 0.0, 0.0, 0.0, 0.0, 0.0, 0.0, 0.0, 0.0, 0.0, 0.0, 0.0, 0.0, 0.0, 0.0, 0.0, 0.0, 0.0, 0.0, 0.0, 0.0, 0.0, 0.0, 0.0, 0.0, 0.0, 0.0, 0.0, 0.0, 0.0, 0.0, 0.0, 0.0, 0.0, 0.0, 0.0, 0.0, 0.0, 0.0, 0.0, 0.0, 0.0, 0.0, 0.0, 0.0, 0.0, 0.0, 0.0, 0.0, 0.0, 0.0, 0.0, 0.0, 0.0, 0.0, 0.0, 0.0, 0.0, 0.0, 0.0, 0.0, 0.0, 0.0, 0.0, 0.0, 0.0, 0.0, 0.0, 0.0, 0.0, 0.0, 0.0, 0.0, 0.0, 0.0, 0.0, 0.0, 0.0, 0.0, 0.0, 0.0, 0.0, 0.0, 0.0, 0.0, 0.0, 0.0, 0.0, 0.0, 0.0, 0.0, 0.0, 0.0, 0.0, 0.0, 0.0, 0.0, 0.0, 0.0, 0.0, 0.0, 0.0, 0.0, 0.0, 0.0, 0.0, 0.0, 0.0, 0.0, 0.0, 0.0, 0.0, 0.0, 0.0, 0.0, 0.0, 0.0, 0.0, 0.0, 0.0, 0.0, 0.0, 0.0, 0.0, 0.0, 0.0, 0.0])
me_cylinder.materials.append(mat_island_brown)
me_cylinder.materials.append(mat_island_green)
me_cylinder.materials.append(mat_islan_path)
me_cylinder.use_remesh_preserve_volume = False
me_cylinder.use_remesh_preserve_attributes = False
me_cylinder.use_mirror_vertex_groups = False
me_cylinder.update()
me_mesh = bpy.data.meshes.new('Mesh')
me_mesh.from_pydata([(1.655, -1.384, -6.885e-08), (1.57, -1.393, -2.48e-07), (1.395, -1.393, -2.499e-07), (1.135, -1.394, -2.526e-07), (0.8129, -1.395, -2.56e-07), (0.4492, -1.396, -2.598e-07), (0.0651, -1.396, -2.639e-07), (-0.3182, -1.396, -2.679e-07), (-0.6796, -1.395, -2.717e-07), (-0.9979, -1.392, -2.75e-07), (-1.252, -1.389, -2.777e-07), (-1.421, -1.384, -2.794e-07), (-1.483, -1.377, -2.801e-07), (-1.516, -1.256, -2.778e-07), (-1.552, -1.143, -2.715e-07), (-1.593, -1.036, -2.62e-07), (-1.64, -0.9355, -2.502e-07), (-1.695, -0.8408, -2.37e-07), (-1.76, -0.7513, -2.232e-07), (-1.836, -0.6665, -2.096e-07), (-1.924, -0.5857, -1.972e-07), (-2.028, -0.5083, -1.867e-07), (-2.148, -0.4339, -1.79e-07), (-2.286, -0.3618, -1.75e-07), (-2.444, -0.2915, -1.755e-07), (-2.45, -0.2799, -1.752e-07), (-2.427, -0.2659, -1.739e-07), (-2.377, -0.2525, -1.72e-07), (-2.302, -0.2429, -1.699e-07), (-2.206, -0.2401, -1.678e-07), (-2.092, -0.2474, -1.663e-07), (-1.961, -0.2678, -1.658e-07), (-1.818, -0.3044, -1.665e-07), (-1.663, -0.3605, -1.69e-07), (-1.502, -0.439, -1.736e-07), (-1.335, -0.5432, -1.807e-07), (-1.166, -0.6762, -1.907e-07), (-1.166, -0.6609, -1.893e-07), (-1.179, -0.6061, -1.844e-07), (-1.207, -0.5184, -1.763e-07), (-1.248, -0.4048, -1.656e-07), (-1.303, -0.272, -1.527e-07), (-1.371, -0.1268, -1.38e-07), (-1.453, 0.02398, -1.219e-07), (-1.548, 0.1735, -1.05e-07), (-1.655, 0.315, -8.766e-08), (-1.775, 0.4417, -7.031e-08), (-1.908, 0.5468, -5.34e-08), (-2.053, 0.6234, -3.738e-08), (-2.043, 0.6232, -3.689e-08), (-2.001, 0.6149, -3.718e-08), (-1.93, 0.5961, -3.838e-08), (-1.835, 0.5649, -4.064e-08), (-1.721, 0.519, -4.407e-08), (-1.591, 0.4563, -4.882e-08), (-1.45, 0.3748, -5.501e-08), (-1.303, 0.2723, -6.278e-08), (-1.153, 0.1466, -7.226e-08), (-1.005, -0.004275, -8.358e-08), (-0.8635, -0.1826, -9.688e-08), (-0.7327, -0.3904, -1.123e-07), (-0.732, -0.3811, -1.111e-07), (-0.7382, -0.3369, -1.064e-07), (-0.7482, -0.2624, -9.864e-08), (-0.7583, -0.1621, -8.828e-08), (-0.7654, -0.04031, -7.578e-08), (-0.7661, 0.0983, -6.157e-08), (-0.757, 0.2493, -4.611e-08), (-0.7346, 0.4082, -2.985e-08), (-0.6958, 0.5704, -1.325e-08), (-0.6371, 0.7316, 3.252e-09), (-0.5551, 0.8871, 1.92e-08), (-0.4465, 1.033, 3.414e-08), (-0.4446, 1.017, 3.321e-08), (-0.442, 0.9706, 3.022e-08), (-0.4387, 0.8965, 2.544e-08), (-0.4345, 0.799, 1.912e-08), (-0.4292, 0.6821, 1.154e-08), (-0.4228, 0.5499, 2.949e-09), (-0.4151, 0.4064, -6.378e-09), (-0.4061, 0.2556, -1.618e-08), (-0.3955, 0.1015, -2.62e-08), (-0.3833, -0.05182, -3.616e-08), (-0.3694, -0.2003, -4.58e-08), (-0.3536, -0.3401, -5.487e-08), (-0.3452, -0.3323, -5.357e-08), (-0.325, -0.289, -4.847e-08), (-0.2961, -0.2133, -3.989e-08), (-0.2617, -0.1086, -2.819e-08), (-0.2251, 0.02201, -1.368e-08), (-0.1895, 0.1753, 3.277e-09), (-0.158, 0.348, 2.236e-08), (-0.1338, 0.5368, 4.322e-08), (-0.1202, 0.7387, 6.552e-08), (-0.1203, 0.9503, 8.894e-08), (-0.1374, 1.168, 1.131e-07), (-0.1746, 1.39, 1.377e-07), (-0.1661, 1.384, 1.375e-07), (-0.1396, 1.351, 1.35e-07), (-0.09833, 1.293, 1.305e-07), (-0.04583, 1.211, 1.241e-07), (0.01449, 1.108, 1.16e-07), (0.07921, 0.9854, 1.063e-07), (0.1449, 0.8443, 9.508e-08), (0.2081, 0.687, 8.26e-08), (0.2654, 0.5152, 6.898e-08), (0.3133, 0.3305, 5.436e-08), (0.3486, 0.1348, 3.89e-08), (0.3676, -0.07008, 2.274e-08), (0.3694, -0.05799, 2.431e-08), (0.376, -0.02221, 2.891e-08), (0.3888, 0.03423, 3.614e-08), (0.4095, 0.1083, 4.562e-08), (0.4395, 0.197, 5.695e-08), (0.4805, 0.2972, 6.977e-08), (0.534, 0.406, 8.367e-08), (0.6015, 0.5203, 9.827e-08), (0.6847, 0.6371, 1.132e-07), (0.785, 0.7533, 1.28e-07), (0.9041, 0.8659, 1.424e-07), (1.043, 0.9719, 1.56e-07), (1.047, 0.9604, 1.554e-07), (1.043, 0.919, 1.524e-07), (1.035, 0.8516, 1.475e-07), (1.024, 0.7619, 1.409e-07), (1.01, 0.6538, 1.329e-07), (0.9958, 0.5312, 1.238e-07), (0.9827, 0.3979, 1.139e-07), (0.9723, 0.2577, 1.034e-07), (0.9659, 0.1146, 9.275e-08), (0.9652, -0.02779, 8.215e-08), (0.9715, -0.1655, 7.192e-08), (0.9865, -0.2946, 6.235e-08), (0.9881, -0.2888, 6.318e-08), (0.9929, -0.2655, 6.607e-08), (1.002, -0.2275, 7.076e-08), (1.018, -0.1771, 7.7e-08), (1.042, -0.117, 8.454e-08), (1.074, -0.04988, 9.315e-08), (1.118, 0.02182, 1.026e-07), (1.174, 0.09549, 1.125e-07), (1.244, 0.1685, 1.228e-07), (1.33, 0.2384, 1.332e-07), (1.432, 0.3025, 1.433e-07), (1.554, 0.3583, 1.53e-07), (1.552, 0.3495, 1.53e-07), (1.545, 0.3239, 1.529e-07), (1.535, 0.2845, 1.526e-07), (1.521, 0.2341, 1.522e-07), (1.505, 0.1758, 1.517e-07), (1.489, 0.1125, 1.512e-07), (1.474, 0.04696, 1.506e-07), (1.46, -0.01774, 1.5e-07), (1.448, -0.07871, 1.495e-07), (1.441, -0.133, 1.489e-07), (1.438, -0.1778, 1.484e-07), (1.442, -0.21, 1.481e-07), (1.449, -0.2029, 1.483e-07), (1.47, -0.1813, 1.493e-07), (1.505, -0.1482, 1.51e-07), (1.552, -0.1067, 1.536e-07), (1.614, -0.05968, 1.572e-07), (1.688, -0.0102, 1.62e-07), (1.776, 0.03877, 1.68e-07), (1.877, 0.08422, 1.753e-07), (1.99, 0.1232, 1.842e-07), (2.117, 0.1526, 1.946e-07), (2.256, 0.1696, 2.068e-07), (2.408, 0.1711, 2.208e-07), (2.393, 0.1521, 2.195e-07), (2.35, 0.09837, 2.157e-07), (2.284, 0.01426, 2.097e-07), (2.202, -0.09577, 2.018e-07), (2.109, -0.2273, 1.924e-07), (2.012, -0.3758, 1.816e-07), (1.916, -0.5369, 1.7e-07), (1.828, -0.7061, 1.578e-07), (1.753, -0.879, 1.453e-07), (1.698, -1.051, 1.329e-07), (1.667, -1.218, 1.209e-07), (1.655, -1.384, 0.1851), (1.57, -1.393, 0.1851), (1.395, -1.393, 0.1851), (1.135, -1.394, 0.1851), (0.8129, -1.395, 0.1851), (0.4492, -1.396, 0.1851), (0.0651, -1.396, 0.1851), (-0.3182, -1.396, 0.1851), (-0.6796, -1.395, 0.1851), (-0.9979, -1.392, 0.1851), (-1.252, -1.389, 0.1851), (-1.421, -1.384, 0.1851), (-1.483, -1.377, 0.1851), (-1.516, -1.256, 0.1851), (-1.552, -1.143, 0.1851), (-1.593, -1.036, 0.1851), (-1.64, -0.9355, 0.1851), (-1.695, -0.8408, 0.1851), (-1.76, -0.7513, 0.1851), (-1.836, -0.6665, 0.1851), (-1.924, -0.5857, 0.1851), (-2.028, -0.5083, 0.1851), (-2.148, -0.4339, 0.1851), (-2.286, -0.3618, 0.1851), (-2.444, -0.2915, 0.1851), (-2.45, -0.2799, 0.1851), (-2.427, -0.2659, 0.1851), (-2.377, -0.2525, 0.1851), (-2.302, -0.2429, 0.1851), (-2.206, -0.2401, 0.1851), (-2.092, -0.2474, 0.1851), (-1.961, -0.2678, 0.1851), (-1.818, -0.3044, 0.1851), (-1.663, -0.3605, 0.1851), (-1.502, -0.439, 0.1851), (-1.335, -0.5432, 0.1851), (-1.166, -0.6762, 0.1851), (-1.166, -0.6609, 0.1851), (-1.179, -0.6061, 0.1851), (-1.207, -0.5184, 0.1851), (-1.248, -0.4048, 0.1851), (-1.303, -0.272, 0.1851), (-1.371, -0.1268, 0.1851), (-1.453, 0.02398, 0.1851), (-1.548, 0.1735, 0.1851), (-1.655, 0.315, 0.1851), (-1.775, 0.4417, 0.1851), (-1.908, 0.5468, 0.1851), (-2.053, 0.6234, 0.1851), (-2.043, 0.6232, 0.1851), (-2.001, 0.6149, 0.1851), (-1.93, 0.5961, 0.1851), (-1.835, 0.5649, 0.1851), (-1.721, 0.519, 0.1851), (-1.591, 0.4563, 0.1851), (-1.45, 0.3748, 0.1851), (-1.303, 0.2723, 0.1851), (-1.153, 0.1466, 0.1851), (-1.005, -0.004275, 0.1851), (-0.8635, -0.1826, 0.1851), (-0.7327, -0.3904, 0.1851), (-0.732, -0.3811, 0.1851), (-0.7382, -0.3369, 0.1851), (-0.7482, -0.2624, 0.1851), (-0.7583, -0.1621, 0.1851), (-0.7654, -0.04031, 0.1851), (-0.7661, 0.0983, 0.1851), (-0.757, 0.2493, 0.1851), (-0.7346, 0.4082, 0.1851), (-0.6958, 0.5704, 0.1851), (-0.6371, 0.7316, 0.1851), (-0.5551, 0.8871, 0.1851), (-0.4465, 1.033, 0.1851), (-0.4446, 1.017, 0.1851), (-0.442, 0.9706, 0.1851), (-0.4387, 0.8965, 0.1851), (-0.4345, 0.799, 0.1851), (-0.4292, 0.6821, 0.1851), (-0.4228, 0.5499, 0.1851), (-0.4151, 0.4064, 0.1851), (-0.4061, 0.2556, 0.1851), (-0.3955, 0.1015, 0.1851), (-0.3833, -0.05182, 0.1851), (-0.3694, -0.2003, 0.1851), (-0.3536, -0.3401, 0.1851), (-0.3452, -0.3323, 0.1851), (-0.325, -0.289, 0.1851), (-0.2961, -0.2133, 0.1851), (-0.2617, -0.1086, 0.1851), (-0.2251, 0.02201, 0.1851), (-0.1895, 0.1753, 0.1851), (-0.158, 0.348, 0.1851), (-0.1338, 0.5368, 0.1851), (-0.1202, 0.7387, 0.1851), (-0.1203, 0.9503, 0.1851), (-0.1374, 1.168, 0.1851), (-0.1746, 1.39, 0.1851), (-0.1661, 1.384, 0.1851), (-0.1396, 1.351, 0.1851), (-0.09833, 1.293, 0.1851), (-0.04583, 1.211, 0.1851), (0.01449, 1.108, 0.1851), (0.07921, 0.9854, 0.1851), (0.1449, 0.8443, 0.1851), (0.2081, 0.687, 0.1851), (0.2654, 0.5152, 0.1851), (0.3133, 0.3305, 0.1851), (0.3486, 0.1348, 0.1851), (0.3676, -0.07008, 0.1851), (0.3694, -0.05799, 0.1851), (0.376, -0.02221, 0.1851), (0.3888, 0.03423, 0.1851), (0.4095, 0.1083, 0.1851), (0.4395, 0.197, 0.1851), (0.4805, 0.2972, 0.1851), (0.534, 0.406, 0.1851), (0.6015, 0.5203, 0.1851), (0.6847, 0.6371, 0.1851), (0.785, 0.7533, 0.1851), (0.9041, 0.8659, 0.1851), (1.043, 0.9719, 0.1851), (1.047, 0.9604, 0.1851), (1.043, 0.919, 0.1851), (1.035, 0.8516, 0.1851), (1.024, 0.7619, 0.1851), (1.01, 0.6538, 0.1851), (0.9958, 0.5312, 0.1851), (0.9827, 0.3979, 0.1851), (0.9723, 0.2577, 0.1851), (0.9659, 0.1146, 0.1851), (0.9652, -0.02779, 0.1851), (0.9715, -0.1655, 0.1851), (0.9865, -0.2946, 0.1851), (0.9881, -0.2888, 0.1851), (0.9929, -0.2655, 0.1851), (1.002, -0.2275, 0.1851), (1.018, -0.1771, 0.1851), (1.042, -0.117, 0.1851), (1.074, -0.04988, 0.1851), (1.118, 0.02182, 0.1851), (1.174, 0.09549, 0.1851), (1.244, 0.1685, 0.1851), (1.33, 0.2384, 0.1851), (1.432, 0.3025, 0.1851), (1.554, 0.3583, 0.1851), (1.552, 0.3495, 0.1851), (1.545, 0.3239, 0.1851), (1.535, 0.2845, 0.1851), (1.521, 0.2341, 0.1851), (1.505, 0.1758, 0.1851), (1.489, 0.1125, 0.1851), (1.474, 0.04696, 0.1851), (1.46, -0.01774, 0.1851), (1.448, -0.07871, 0.1851), (1.441, -0.133, 0.1851), (1.438, -0.1778, 0.1851), (1.442, -0.21, 0.1851), (1.449, -0.2029, 0.1851), (1.47, -0.1813, 0.1851), (1.505, -0.1482, 0.1851), (1.552, -0.1067, 0.1851), (1.614, -0.05968, 0.1851), (1.688, -0.0102, 0.1851), (1.776, 0.03877, 0.1851), (1.877, 0.08422, 0.1851), (1.99, 0.1232, 0.1851), (2.117, 0.1526, 0.1851), (2.256, 0.1696, 0.1851), (2.408, 0.1711, 0.1851), (2.393, 0.1521, 0.1851), (2.35, 0.09837, 0.1851), (2.284, 0.01426, 0.1851), (2.202, -0.09577, 0.1851), (2.109, -0.2273, 0.1851), (2.012, -0.3758, 0.1851), (1.916, -0.5369, 0.1851), (1.828, -0.7061, 0.1851), (1.753, -0.879, 0.1851), (1.698, -1.051, 0.1851), (1.667, -1.218, 0.1851)], [], [(0, 1, 2, 3, 4, 5, 6, 7, 8, 9, 10, 11, 12, 13, 14, 15, 16, 17, 18, 19, 20, 21, 22, 23, 24, 25, 26, 27, 28, 29, 30, 31, 32, 33, 34, 35, 36, 37, 38, 39, 40, 41, 42, 43, 44, 45, 46, 47, 48, 49, 50, 51, 52, 53, 54, 55, 56, 57, 58, 59, 60, 61, 62, 63, 64, 65, 66, 67, 68, 69, 70, 71, 72, 73, 74, 75, 76, 77, 78, 79, 80, 81, 82, 83, 84, 85, 86, 87, 88, 89, 90, 91, 92, 93, 94, 95, 96, 97, 98, 99, 100, 101, 102, 103, 104, 105, 106, 107, 108, 109, 110, 111, 112, 113, 114, 115, 116, 117, 118, 119, 120, 121, 122, 123, 124, 125, 126, 127, 128, 129, 130, 131, 132, 133, 134, 135, 136, 137, 138, 139, 140, 141, 142, 143, 144, 145, 146, 147, 148, 149, 150, 151, 152, 153, 154, 155, 156, 157, 158, 159, 160, 161, 162, 163, 164, 165, 166, 167, 168, 169, 170, 171, 172, 173, 174, 175, 176, 177, 178, 179), (180, 359, 358, 357, 356, 355, 354, 353, 352, 351, 350, 349, 348, 347, 346, 345, 344, 343, 342, 341, 340, 339, 338, 337, 336, 335, 334, 333, 332, 331, 330, 329, 328, 327, 326, 325, 324, 323, 322, 321, 320, 319, 318, 317, 316, 315, 314, 313, 312, 311, 310, 309, 308, 307, 306, 305, 304, 303, 302, 301, 300, 299, 298, 297, 296, 295, 294, 293, 292, 291, 290, 289, 288, 287, 286, 285, 284, 283, 282, 281, 280, 279, 278, 277, 276, 275, 274, 273, 272, 271, 270, 269, 268, 267, 266, 265, 264, 263, 262, 261, 260, 259, 258, 257, 256, 255, 254, 253, 252, 251, 250, 249, 248, 247, 246, 245, 244, 243, 242, 241, 240, 239, 238, 237, 236, 235, 234, 233, 232, 231, 230, 229, 228, 227, 226, 225, 224, 223, 222, 221, 220, 219, 218, 217, 216, 215, 214, 213, 212, 211, 210, 209, 208, 207, 206, 205, 204, 203, 202, 201, 200, 199, 198, 197, 196, 195, 194, 193, 192, 191, 190, 189, 188, 187, 186, 185, 184, 183, 182, 181), (70, 69, 249, 250), (173, 172, 352, 353), (19, 18, 198, 199), (122, 121, 301, 302), (71, 70, 250, 251), (174, 173, 353, 354), (20, 19, 199, 200), (123, 122, 302, 303), (72, 71, 251, 252), (175, 174, 354, 355), (21, 20, 200, 201), (124, 123, 303, 304), (73, 72, 252, 253), (176, 175, 355, 356), (22, 21, 201, 202), (125, 124, 304, 305), (74, 73, 253, 254), (177, 176, 356, 357), (23, 22, 202, 203), (126, 125, 305, 306), (75, 74, 254, 255), (178, 177, 357, 358), (24, 23, 203, 204), (127, 126, 306, 307), (76, 75, 255, 256), (179, 178, 358, 359), (25, 24, 204, 205), (128, 127, 307, 308), (77, 76, 256, 257), (0, 179, 359, 180), (26, 25, 205, 206), (129, 128, 308, 309), (78, 77, 257, 258), (27, 26, 206, 207), (130, 129, 309, 310), (79, 78, 258, 259), (28, 27, 207, 208), (131, 130, 310, 311), (80, 79, 259, 260), (29, 28, 208, 209), (132, 131, 311, 312), (81, 80, 260, 261), (30, 29, 209, 210), (133, 132, 312, 313), (82, 81, 261, 262), (31, 30, 210, 211), (134, 133, 313, 314), (83, 82, 262, 263), (32, 31, 211, 212), (135, 134, 314, 315), (84, 83, 263, 264), (33, 32, 212, 213), (136, 135, 315, 316), (85, 84, 264, 265), (34, 33, 213, 214), (137, 136, 316, 317), (86, 85, 265, 266), (35, 34, 214, 215), (138, 137, 317, 318), (87, 86, 266, 267), (36, 35, 215, 216), (139, 138, 318, 319), (88, 87, 267, 268), (37, 36, 216, 217), (140, 139, 319, 320), (89, 88, 268, 269), (38, 37, 217, 218), (141, 140, 320, 321), (90, 89, 269, 270), (39, 38, 218, 219), (142, 141, 321, 322), (91, 90, 270, 271), (40, 39, 219, 220), (143, 142, 322, 323), (92, 91, 271, 272), (41, 40, 220, 221), (144, 143, 323, 324), (93, 92, 272, 273), (42, 41, 221, 222), (145, 144, 324, 325), (94, 93, 273, 274), (43, 42, 222, 223), (146, 145, 325, 326), (95, 94, 274, 275), (44, 43, 223, 224), (147, 146, 326, 327), (96, 95, 275, 276), (45, 44, 224, 225), (148, 147, 327, 328), (97, 96, 276, 277), (46, 45, 225, 226), (149, 148, 328, 329), (98, 97, 277, 278), (47, 46, 226, 227), (150, 149, 329, 330), (99, 98, 278, 279), (48, 47, 227, 228), (151, 150, 330, 331), (100, 99, 279, 280), (49, 48, 228, 229), (152, 151, 331, 332), (101, 100, 280, 281), (50, 49, 229, 230), (153, 152, 332, 333), (102, 101, 281, 282), (51, 50, 230, 231), (154, 153, 333, 334), (103, 102, 282, 283), (52, 51, 231, 232), (155, 154, 334, 335), (1, 0, 180, 181), (104, 103, 283, 284), (53, 52, 232, 233), (156, 155, 335, 336), (2, 1, 181, 182), (105, 104, 284, 285), (54, 53, 233, 234), (157, 156, 336, 337), (3, 2, 182, 183), (106, 105, 285, 286), (55, 54, 234, 235), (158, 157, 337, 338), (4, 3, 183, 184), (107, 106, 286, 287), (56, 55, 235, 236), (159, 158, 338, 339), (5, 4, 184, 185), (108, 107, 287, 288), (57, 56, 236, 237), (160, 159, 339, 340), (6, 5, 185, 186), (109, 108, 288, 289), (58, 57, 237, 238), (161, 160, 340, 341), (7, 6, 186, 187), (110, 109, 289, 290), (59, 58, 238, 239), (162, 161, 341, 342), (8, 7, 187, 188), (111, 110, 290, 291), (60, 59, 239, 240), (163, 162, 342, 343), (9, 8, 188, 189), (112, 111, 291, 292), (61, 60, 240, 241), (164, 163, 343, 344), (10, 9, 189, 190), (113, 112, 292, 293), (62, 61, 241, 242), (165, 164, 344, 345), (11, 10, 190, 191), (114, 113, 293, 294), (63, 62, 242, 243), (166, 165, 345, 346), (12, 11, 191, 192), (115, 114, 294, 295), (64, 63, 243, 244), (167, 166, 346, 347), (13, 12, 192, 193), (116, 115, 295, 296), (65, 64, 244, 245), (168, 167, 347, 348), (14, 13, 193, 194), (117, 116, 296, 297), (66, 65, 245, 246), (169, 168, 348, 349), (15, 14, 194, 195), (118, 117, 297, 298), (67, 66, 246, 247), (170, 169, 349, 350), (16, 15, 195, 196), (119, 118, 298, 299), (68, 67, 247, 248), (171, 170, 350, 351), (17, 16, 196, 197), (120, 119, 299, 300), (69, 68, 248, 249), (172, 171, 351, 352), (18, 17, 197, 198), (121, 120, 300, 301)])
me_mesh.materials.append(mat_grass_body)
me_mesh.use_remesh_preserve_volume = False
me_mesh.use_remesh_preserve_attributes = False
me_mesh.use_mirror_vertex_groups = False
me_mesh.update()

# ---- objects
ob_cylinder_005 = bpy.data.objects.new('Cylinder.005', me_cylinder_003)
ob_icosphere = bpy.data.objects.new('Icosphere', me_icosphere)
ob_cube_006 = bpy.data.objects.new('Cube.006', me_cube_001)
ob_cube_005 = bpy.data.objects.new('Cube.005', me_cube_001)
ob_cylinder_004 = bpy.data.objects.new('Cylinder.004', me_cylinder_002)
ob_cylinder_003 = bpy.data.objects.new('Cylinder.003', me_cylinder_002)
ob_cylinder_002 = bpy.data.objects.new('Cylinder.002', me_cylinder_001)
ob_cylinder_001 = bpy.data.objects.new('Cylinder.001', me_cylinder_001)
ob_cube_004 = bpy.data.objects.new('Cube.004', me_cube_002)
ob_cube_003 = bpy.data.objects.new('Cube.003', me_cube_001)
ob_cube_002 = bpy.data.objects.new('Cube.002', me_cube_001)
ob_cube_001 = bpy.data.objects.new('Cube.001', me_cube_001)
ob_cube = bpy.data.objects.new('Cube', me_cube_001)
ob_cylinder = bpy.data.objects.new('Cylinder', me_cylinder)
ob_beziercurve_001 = bpy.data.objects.new('BezierCurve.001', me_mesh)

# ---- transforms, parenting, visibility, modifiers, constraints
ob_cylinder_005.location = (0.0, 0.0, 0.4847)
ob_cylinder_005.scale = (4.076, 4.076, 0.3981)
ob_cylinder_005.lineart.crease_threshold = 0.0
ob_icosphere.location = (-0.9822, 0.6284, 0.9762)
ob_icosphere.rotation_euler = (0.0, -0.0, 0.408)
ob_icosphere.scale = (0.09466, 0.09466, 0.09466)
ob_icosphere.lineart.crease_threshold = 0.0
ob_cube_006.location = (-2.021, 1.444, 1.295)
ob_cube_006.scale = (0.07467, 0.07467, 0.3277)
ob_cube_006.lineart.crease_threshold = 0.0
ob_cube_005.location = (-2.021, 2.147, 1.295)
ob_cube_005.scale = (0.07467, 0.07467, 0.3277)
ob_cube_005.lineart.crease_threshold = 0.0
ob_cylinder_004.location = (1.495, 2.482, 1.459)
ob_cylinder_004.rotation_euler = (0.0, -0.0, 0.1073)
ob_cylinder_004.scale = (0.08452, 0.08452, 0.4821)
ob_cylinder_004.lineart.crease_threshold = 0.0
ob_cylinder_003.location = (2.32, -2.003, 1.459)
ob_cylinder_003.rotation_euler = (0.0, -0.0, -0.4599)
ob_cylinder_003.scale = (0.08452, 0.08452, 0.4821)
ob_cylinder_003.lineart.crease_threshold = 0.0
ob_cylinder_002.location = (1.757, 0.8102, 1.253)
ob_cylinder_002.scale = (0.4801, 0.4801, 0.3085)
ob_cylinder_002.lineart.crease_threshold = 0.0
ob_cylinder_001.location = (-1.778, -0.6065, 1.249)
ob_cylinder_001.scale = (0.4801, 0.4801, 0.3085)
ob_cylinder_001.lineart.crease_threshold = 0.0
ob_cube_004.location = (-0.5125, -2.583, 1.129)
ob_cube_004.rotation_euler = (0.0, -0.0, 0.5681)
ob_cube_004.scale = (0.3833, 0.4626, 0.3703)
ob_cube_004.lineart.crease_threshold = 0.0
ob_cube_003.location = (-1.455, 1.801, 1.295)
ob_cube_003.scale = (0.07467, 0.07467, 0.3277)
ob_cube_003.lineart.crease_threshold = 0.0
ob_cube_002.location = (-0.9422, 2.548, 1.295)
ob_cube_002.scale = (0.07467, 0.07467, 0.3277)
ob_cube_002.lineart.crease_threshold = 0.0
ob_cube_001.location = (-1.412, 2.548, 1.295)
ob_cube_001.scale = (0.07467, 0.07467, 0.3277)
ob_cube_001.lineart.crease_threshold = 0.0
ob_cube.location = (-1.027, 2.082, 1.295)
ob_cube.scale = (0.07467, 0.07467, 0.3277)
ob_cube.lineart.crease_threshold = 0.0
ob_cylinder.location = (0.0, 0.0, 0.4847)
ob_cylinder.scale = (4.076, 4.076, 0.3981)
ob_cylinder.lineart.crease_threshold = 0.0
ob_beziercurve_001.location = (-1.034, 0.6894, 1.075)
ob_beziercurve_001.rotation_euler = (1.571, -0.0, 0.408)
ob_beziercurve_001.scale = (0.08318, 0.08318, 0.08318)
ob_beziercurve_001.lineart.crease_threshold = 0.0

# ---- collection membership
col_collection_1.objects.link(ob_cylinder_005)
col_collection_1.objects.link(ob_icosphere)
col_collection_1.objects.link(ob_cube_006)
col_collection_1.objects.link(ob_cube_005)
col_collection_1.objects.link(ob_cylinder_004)
col_collection_1.objects.link(ob_cylinder_003)
col_collection_1.objects.link(ob_cylinder_002)
col_collection_1.objects.link(ob_cylinder_001)
col_collection_1.objects.link(ob_cube_004)
col_collection_1.objects.link(ob_cube_003)
col_collection_1.objects.link(ob_cube_002)
col_collection_1.objects.link(ob_cube_001)
col_collection_1.objects.link(ob_cube)
col_collection_1.objects.link(ob_cylinder)
col_collection_1.objects.link(ob_beziercurve_001)

# ---- scene / render settings (as saved in the file)
scene.frame_start = 1; scene.frame_end = 250; scene.frame_set(1)
scene.render.engine = 'CYCLES'
scene.render.resolution_percentage = 50
scene.render.dither_intensity = 0.0
scene.cycles.use_denoising = False
scene.cycles.samples = 128
scene.cycles.sampling_pattern = 'TABULATED_SOBOL'
scene.cycles.light_sampling_threshold = 0.0
scene.cycles.use_adaptive_sampling = False
scene.cycles.use_light_tree = False
scene.cycles.blur_glossy = 0.0
scene.cycles.sample_clamp_indirect = 0.0
scene.view_settings.view_transform = 'Standard'
bpy.context.view_layer.update()

# ---- added for rendering (the .blend has no active camera and no usable light): camera, sun
cam_auto = bpy.data.cameras.new('AutoCamera')
cam_auto.lens = 50.0
cam_auto.sensor_width = 36.0
cam_auto.clip_end = 1000.0
ob_auto_camera = bpy.data.objects.new('AutoCamera', cam_auto)
scene.collection.objects.link(ob_auto_camera)
ob_auto_camera.location = (10.6625, -12.795, 9.96978)
ob_auto_camera.rotation_euler = (1.09748, -7.21219e-08, 0.694738)
scene.camera = ob_auto_camera
light_auto_sun = bpy.data.lights.new('AutoSun', 'SUN')
light_auto_sun.energy = 3.0
light_auto_sun.angle = 0.0523599
ob_auto_sun = bpy.data.objects.new('AutoSun', light_auto_sun)
scene.collection.objects.link(ob_auto_sun)
ob_auto_sun.rotation_euler = (0.872665, 0.174533, 0.523599)
bpy.context.view_layer.update()
